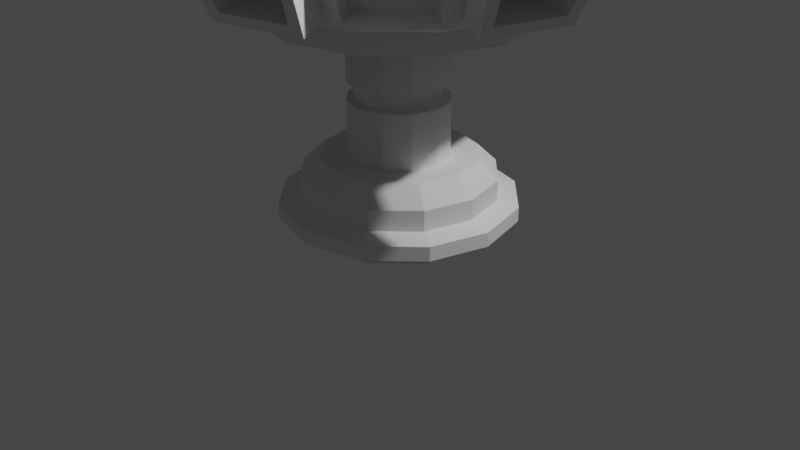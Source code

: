 # Source: hologrammessagedisplay.blend  (saved by Blender 2.92.15; exported with 4.5.12 LTS)
import bpy
from mathutils import Matrix  # noqa: F401  (used for matrix-valued properties, if any)

bpy.ops.wm.read_factory_settings(use_empty=True)
scene = bpy.context.scene
scene.name = 'Scene'

# ---- collections
col_collection = bpy.data.collections.new('Collection'); scene.collection.children.link(col_collection)

# ---- world
world_world = bpy.data.worlds.new('World'); scene.world = world_world
world_world.use_nodes = True; world_world.node_tree.nodes.clear()
_N = world_world.node_tree.nodes; _L = world_world.node_tree.links
n0 = _N.new('ShaderNodeOutputWorld'); n0.name = 'World Output'; n0.location = (300, 300)
n1 = _N.new('ShaderNodeBackground'); n1.name = 'Background'; n1.location = (10, 300)
n1.inputs[0].default_value = (0.05088, 0.05088, 0.05088, 1.0)
_L.new(n1.outputs[0], n0.inputs[0])
n0.is_active_output = True
world_world.color = (0.05088, 0.05088, 0.05088)
world_world.use_sun_shadow = False
world_world.sun_shadow_jitter_overblur = 0.0

# ---- cameras
cam_camera = bpy.data.cameras.new('Camera')
cam_camera.clip_end = 100.0
cam_camera.ortho_scale = 7.314

# ---- lights
light_light = bpy.data.lights.new('Light', 'POINT')
light_light.transmission_factor = 0.0
light_light.energy = 1000.0
light_light.shadow_soft_size = 0.1
light_light.shadow_maximum_resolution = 0.006
light_light.use_absolute_resolution = True

# ---- meshes
me_cylinder = bpy.data.meshes.new('Cylinder')
me_cylinder.from_pydata([(0.0, 1.0, 0.4782), (6.68e-08, 0.5188, 1.57), (0.5, 0.866, 0.4782), (0.2594, 0.4493, 1.57), (0.866, 0.5, 0.4782), (0.4493, 0.2594, 1.57), (1.0, -4.371e-08, 0.4782), (0.5188, -1.402e-08, 1.57), (0.866, -0.5, 0.4782), (0.4493, -0.2594, 1.57), (0.5, -0.866, 0.4782), (0.2594, -0.4493, 1.57), (1.51e-07, -1.0, 0.4782), (9.161e-08, -0.5188, 1.57), (-0.5, -0.866, 0.4782), (-0.2594, -0.4493, 1.57), (-0.866, -0.5, 0.4782), (-0.4493, -0.2594, 1.57), (-1.0, -4.649e-07, 0.4782), (-0.5188, -2.348e-07, 1.57), (-0.866, 0.5, 0.4782), (-0.4493, 0.2594, 1.57), (-0.5, 0.866, 0.4782), (-0.2594, 0.4493, 1.57), (0.2594, 0.4493, 1.747), (6.68e-08, 0.5188, 1.747), (0.4493, 0.2594, 1.747), (0.5188, -1.402e-08, 1.747), (0.4493, -0.2594, 1.747), (0.2594, -0.4493, 1.747), (9.161e-08, -0.5188, 1.747), (-0.2594, -0.4493, 1.747), (-0.4493, -0.2594, 1.747), (-0.5188, -2.348e-07, 1.747), (-0.4493, 0.2594, 1.747), (-0.2594, 0.4493, 1.747), (0.1507, 0.2611, 2.367), (3.043e-08, 0.3015, 2.367), (0.2611, 0.1507, 2.367), (0.3015, -4.768e-08, 2.367), (0.2611, -0.1507, 2.367), (0.1507, -0.2611, 2.367), (4.485e-08, -0.3015, 2.367), (-0.1507, -0.2611, 2.367), (-0.2611, -0.1507, 2.367), (-0.3015, -1.76e-07, 2.367), (-0.2611, 0.1507, 2.367), (-0.1507, 0.2611, 2.367), (0.6854, 1.187, 3.543), (5.549e-08, 1.371, 3.543), (1.187, 0.6854, 3.543), (1.371, 9.652e-08, 3.543), (1.187, -0.6854, 3.543), (0.6854, -1.187, 3.543), (1.21e-07, -1.371, 3.543), (-0.6854, -1.187, 3.543), (-1.187, -0.6854, 3.543), (-1.371, -4.868e-07, 3.543), (-1.187, 0.6854, 3.543), (-0.6854, 1.187, 3.543), (0.6407, 1.11, 3.714), (3.316e-08, 1.281, 3.714), (1.11, 0.6407, 3.714), (1.281, 8.246e-08, 3.714), (1.11, -0.6407, 3.714), (0.6407, -1.11, 3.714), (9.444e-08, -1.281, 3.714), (-0.6407, -1.11, 3.714), (-1.11, -0.6407, 3.714), (-1.281, -4.629e-07, 3.714), (-1.11, 0.6407, 3.714), (-0.6407, 1.11, 3.714), (0.5401, 0.9354, 3.601), (3.378e-08, 1.08, 3.601), (0.9354, 0.5401, 3.601), (1.08, 5.702e-08, 3.601), (0.9354, -0.5401, 3.601), (0.5401, -0.9354, 3.601), (8.543e-08, -1.08, 3.601), (-0.5401, -0.9354, 3.601), (-0.9354, -0.5401, 3.601), (-1.08, -4.026e-07, 3.601), (-0.9354, 0.5401, 3.601), (-0.5401, 0.9354, 3.601), (0.5401, 0.9354, 3.25), (3.378e-08, 1.08, 3.25), (0.9354, 0.5401, 3.25), (1.08, 5.702e-08, 3.25), (0.9354, -0.5401, 3.25), (0.5401, -0.9354, 3.25), (8.543e-08, -1.08, 3.25), (-0.5401, -0.9354, 3.25), (-0.9354, -0.5401, 3.25), (-1.08, -4.026e-07, 3.25), (-0.9354, 0.5401, 3.25), (-0.5401, 0.9354, 3.25), (0.9693, 0.5596, 2.856), (0.5596, 0.9693, 2.856), (0.9693, -0.5596, 2.856), (1.119, 5.875e-08, 2.856), (4.2e-08, -1.119, 2.856), (0.5596, -0.9693, 2.856), (-0.9693, -0.5596, 2.856), (-0.5596, -0.9693, 2.856), (-0.9693, 0.5596, 2.856), (-1.119, -4.175e-07, 2.856), (-1.152e-08, 1.119, 2.856), (-0.5596, 0.9693, 2.856), (1.187, 0.6854, 3.339), (0.6854, 1.187, 3.339), (1.187, -0.6854, 3.339), (1.371, 9.652e-08, 3.339), (1.124e-07, -1.371, 3.339), (0.6854, -1.187, 3.339), (-1.187, -0.6854, 3.339), (-0.6854, -1.187, 3.339), (-1.187, 0.6854, 3.339), (-1.371, -4.868e-07, 3.339), (4.685e-08, 1.371, 3.339), (-0.6854, 1.187, 3.339), (0.4027, 0.6975, 1.0), (0.5, 0.866, 0.6011), (0.0, 1.0, 0.6011), (2.702e-08, 0.8054, 1.0), (0.6975, 0.4027, 1.0), (0.866, 0.5, 0.6011), (0.8054, -3.17e-08, 1.0), (1.0, -4.371e-08, 0.6011), (0.6975, -0.4027, 1.0), (0.866, -0.5, 0.6011), (0.4027, -0.6975, 1.0), (0.5, -0.866, 0.6011), (1.27e-07, -0.8054, 1.0), (1.51e-07, -1.0, 0.6011), (-0.4027, -0.6975, 1.0), (-0.5, -0.866, 0.6011), (-0.6975, -0.4027, 1.0), (-0.866, -0.5, 0.6011), (-0.8054, -3.718e-07, 1.0), (-1.0, -4.649e-07, 0.6011), (-0.6975, 0.4027, 1.0), (-0.866, 0.5, 0.6011), (-0.4027, 0.6975, 1.0), (-0.5, 0.866, 0.6011), (0.0, 1.0, 0.2673), (0.5, 0.866, 0.2673), (0.866, 0.5, 0.2673), (1.0, -4.371e-08, 0.2673), (0.866, -0.5, 0.2673), (0.5, -0.866, 0.2673), (1.51e-07, -1.0, 0.2673), (-0.5, -0.866, 0.2673), (-0.866, -0.5, 0.2673), (-1.0, -4.649e-07, 0.2673), (-0.866, 0.5, 0.2673), (-0.5, 0.866, 0.2673), (0.5, 0.866, 0.812), (0.0, 1.0, 0.812), (0.866, 0.5, 0.812), (1.0, -4.371e-08, 0.812), (0.866, -0.5, 0.812), (0.5, -0.866, 0.812), (1.51e-07, -1.0, 0.812), (-0.5, -0.866, 0.812), (-0.866, -0.5, 0.812), (-1.0, -4.649e-07, 0.812), (-0.866, 0.5, 0.812), (-0.5, 0.866, 0.812), (6.394e-09, 1.215, 0.4015), (6.394e-09, 1.215, 0.5507), (0.6073, 1.052, 0.5507), (0.6073, 1.052, 0.4015), (1.052, 0.6073, 0.5507), (1.052, 0.6073, 0.4015), (-0.6073, 1.052, 0.4015), (-0.6073, 1.052, 0.5507), (1.215, -2.085e-08, 0.5507), (1.215, -2.085e-08, 0.4015), (1.052, -0.6073, 0.5507), (1.052, -0.6073, 0.4015), (0.6073, -1.052, 0.5507), (0.6073, -1.052, 0.4015), (1.898e-07, -1.215, 0.5507), (1.898e-07, -1.215, 0.4015), (-0.6073, -1.052, 0.5507), (-0.6073, -1.052, 0.4015), (-1.052, -0.6073, 0.5507), (-1.052, -0.6073, 0.4015), (-1.215, -5.324e-07, 0.5507), (-1.215, -5.324e-07, 0.4015), (-1.052, 0.6073, 0.5507), (-1.052, 0.6073, 0.4015), (0.2594, 0.4493, 1.0), (6.68e-08, 0.5188, 1.0), (0.4493, 0.2594, 1.0), (0.5188, -1.402e-08, 1.0), (0.4493, -0.2594, 1.0), (0.2594, -0.4493, 1.0), (9.161e-08, -0.5188, 1.0), (-0.2594, -0.4493, 1.0), (-0.4493, -0.2594, 1.0), (-0.5188, -2.348e-07, 1.0), (-0.4493, 0.2594, 1.0), (-0.2594, 0.4493, 1.0), (0.2594, 0.4493, 2.317), (6.68e-08, 0.5188, 2.317), (0.4493, 0.2594, 2.317), (0.5188, -1.402e-08, 2.317), (0.4493, -0.2594, 2.317), (0.2594, -0.4493, 2.317), (9.161e-08, -0.5188, 2.317), (-0.2594, -0.4493, 2.317), (-0.4493, -0.2594, 2.317), (-0.5188, -2.348e-07, 2.317), (-0.4493, 0.2594, 2.317), (-0.2594, 0.4493, 2.317), (5.521e-08, 0.4452, 1.582), (5.521e-08, 0.4452, 1.734), (0.2226, 0.3855, 1.734), (0.2226, 0.3855, 1.582), (-0.2226, -0.3855, 1.582), (-0.2226, -0.3855, 1.734), (-0.3855, -0.2226, 1.734), (-0.3855, -0.2226, 1.582), (0.3855, -0.2226, 1.582), (0.3855, -0.2226, 1.734), (0.2226, -0.3855, 1.734), (0.2226, -0.3855, 1.582), (-0.2226, 0.3855, 1.582), (-0.2226, 0.3855, 1.734), (0.3855, 0.2226, 1.734), (0.3855, 0.2226, 1.582), (-0.4452, -2.149e-07, 1.734), (-0.4452, -2.149e-07, 1.582), (7.649e-08, -0.4452, 1.734), (7.649e-08, -0.4452, 1.582), (0.4452, -2.543e-08, 1.734), (0.4452, -2.543e-08, 1.582), (-0.3855, 0.2226, 1.734), (-0.3855, 0.2226, 1.582)], [], [(143, 122, 169, 175), (192, 194, 124, 120), (194, 195, 126, 124), (195, 196, 128, 126), (196, 197, 130, 128), (197, 198, 132, 130), (198, 199, 134, 132), (199, 200, 136, 134), (200, 201, 138, 136), (201, 202, 140, 138), (35, 25, 217, 229), (202, 203, 142, 140), (203, 193, 123, 142), (144, 145, 146, 147, 148, 149, 150, 151, 152, 153, 154, 155), (18, 16, 187, 189), (127, 129, 178, 176), (2, 0, 168, 171), (141, 143, 175, 190), (16, 14, 185, 187), (125, 127, 176, 172), (139, 141, 190, 188), (14, 12, 183, 185), (121, 125, 172, 170), (137, 139, 188, 186), (12, 10, 181, 183), (215, 214, 46, 47), (19, 17, 223, 233), (27, 28, 225, 236), (3, 1, 216, 219), (34, 35, 229, 238), (17, 15, 220, 223), (26, 27, 236, 230), (33, 34, 238, 232), (15, 13, 235, 220), (24, 26, 230, 218), (32, 33, 232, 222), (13, 11, 227, 235), (40, 39, 99, 98), (204, 205, 37, 36), (212, 211, 43, 44), (209, 208, 40, 41), (205, 215, 47, 37), (206, 204, 36, 38), (213, 212, 44, 45), (210, 209, 41, 42), (207, 206, 38, 39), (214, 213, 45, 46), (211, 210, 42, 43), (208, 207, 39, 40), (47, 46, 104, 107), (36, 37, 106, 97), (44, 43, 103, 102), (41, 40, 98, 101), (37, 47, 107, 106), (38, 36, 97, 96), (45, 44, 102, 105), (42, 41, 101, 100), (39, 38, 96, 99), (46, 45, 105, 104), (43, 42, 100, 103), (115, 112, 54, 55), (55, 54, 66, 67), (110, 111, 51, 52), (119, 116, 58, 59), (109, 118, 49, 48), (114, 115, 55, 56), (113, 110, 52, 53), (118, 119, 59, 49), (108, 109, 48, 50), (117, 114, 56, 57), (112, 113, 53, 54), (111, 108, 50, 51), (116, 117, 57, 58), (70, 69, 81, 82), (52, 51, 63, 64), (59, 58, 70, 71), (48, 49, 61, 60), (56, 55, 67, 68), (53, 52, 64, 65), (49, 59, 71, 61), (50, 48, 60, 62), (57, 56, 68, 69), (54, 53, 65, 66), (51, 50, 62, 63), (58, 57, 69, 70), (75, 74, 86, 87), (67, 66, 78, 79), (64, 63, 75, 76), (71, 70, 82, 83), (60, 61, 73, 72), (68, 67, 79, 80), (65, 64, 76, 77), (61, 71, 83, 73), (62, 60, 72, 74), (69, 68, 80, 81), (66, 65, 77, 78), (63, 62, 74, 75), (82, 81, 93, 94), (79, 78, 90, 91), (76, 75, 87, 88), (83, 82, 94, 95), (72, 73, 85, 84), (80, 79, 91, 92), (77, 76, 88, 89), (73, 83, 95, 85), (74, 72, 84, 86), (81, 80, 92, 93), (78, 77, 89, 90), (118, 109, 97, 106), (119, 118, 106, 107), (116, 119, 107, 104), (117, 116, 104, 105), (114, 117, 105, 102), (115, 114, 102, 103), (112, 115, 103, 100), (113, 112, 100, 101), (110, 113, 101, 98), (111, 110, 98, 99), (108, 111, 99, 96), (109, 108, 96, 97), (156, 157, 123, 120), (158, 156, 120, 124), (159, 158, 124, 126), (160, 159, 126, 128), (161, 160, 128, 130), (162, 161, 130, 132), (163, 162, 132, 134), (164, 163, 134, 136), (165, 164, 136, 138), (166, 165, 138, 140), (167, 166, 140, 142), (157, 167, 142, 123), (193, 192, 120, 123), (0, 2, 145, 144), (2, 4, 146, 145), (4, 6, 147, 146), (6, 8, 148, 147), (8, 10, 149, 148), (10, 12, 150, 149), (12, 14, 151, 150), (14, 16, 152, 151), (16, 18, 153, 152), (18, 20, 154, 153), (20, 22, 155, 154), (22, 0, 144, 155), (121, 122, 157, 156), (125, 121, 156, 158), (127, 125, 158, 159), (129, 127, 159, 160), (131, 129, 160, 161), (133, 131, 161, 162), (135, 133, 162, 163), (137, 135, 163, 164), (139, 137, 164, 165), (141, 139, 165, 166), (143, 141, 166, 167), (122, 143, 167, 157), (171, 170, 172, 173), (168, 169, 170, 171), (174, 175, 169, 168), (177, 176, 178, 179), (179, 178, 180, 181), (181, 180, 182, 183), (183, 182, 184, 185), (185, 184, 186, 187), (187, 186, 188, 189), (189, 188, 190, 191), (191, 190, 175, 174), (173, 172, 176, 177), (4, 2, 171, 173), (129, 131, 180, 178), (20, 18, 189, 191), (6, 4, 173, 177), (131, 133, 182, 180), (22, 20, 191, 174), (8, 6, 177, 179), (133, 135, 184, 182), (0, 22, 174, 168), (10, 8, 179, 181), (135, 137, 186, 184), (122, 121, 170, 169), (1, 3, 192, 193), (3, 5, 194, 192), (5, 7, 195, 194), (7, 9, 196, 195), (9, 11, 197, 196), (11, 13, 198, 197), (13, 15, 199, 198), (15, 17, 200, 199), (17, 19, 201, 200), (19, 21, 202, 201), (21, 23, 203, 202), (23, 1, 193, 203), (24, 25, 205, 204), (26, 24, 204, 206), (27, 26, 206, 207), (28, 27, 207, 208), (29, 28, 208, 209), (30, 29, 209, 210), (31, 30, 210, 211), (32, 31, 211, 212), (33, 32, 212, 213), (34, 33, 213, 214), (35, 34, 214, 215), (25, 35, 215, 205), (219, 216, 217, 218), (223, 220, 221, 222), (227, 224, 225, 226), (216, 228, 229, 217), (231, 219, 218, 230), (233, 223, 222, 232), (235, 227, 226, 234), (237, 231, 230, 236), (239, 233, 232, 238), (220, 235, 234, 221), (224, 237, 236, 225), (228, 239, 238, 229), (5, 3, 219, 231), (28, 29, 226, 225), (21, 19, 233, 239), (7, 5, 231, 237), (29, 30, 234, 226), (23, 21, 239, 228), (9, 7, 237, 224), (30, 31, 221, 234), (1, 23, 228, 216), (11, 9, 224, 227), (31, 32, 222, 221), (25, 24, 218, 217)])
_uv = me_cylinder.uv_layers.new(name='UVMap')
_uv.uv.foreach_set('vector', [0.08333, 0.7776, 7.451e-08, 0.7776, 7.451e-08, 0.7776, 0.08333, 0.7776, 0.3123, 0.3578, 0.3578, 0.3123, 0.4174, 0.3466, 0.3466, 0.4174, 0.3578, 0.3123, 0.3745, 0.25, 0.4433, 0.25, 0.4174, 0.3466, 0.3745, 0.25, 0.3578, 0.1877, 0.4174, 0.1534, 0.4433, 0.25, 0.3578, 0.1877, 0.3123, 0.1422, 0.3466, 0.08261, 0.4174, 0.1534, 0.3123, 0.1422, 0.25, 0.1255, 0.25, 0.05671, 0.3466, 0.08261, 0.25, 0.1255, 0.1877, 0.1422, 0.1534, 0.08261, 0.25, 0.05671, 0.1877, 0.1422, 0.1422, 0.1877, 0.08261, 0.1534, 0.1534, 0.08261, 0.1422, 0.1877, 0.1255, 0.25, 0.05671, 0.25, 0.08261, 0.1534, 0.1255, 0.25, 0.1422, 0.3123, 0.08261, 0.3466, 0.05671, 0.25, 0.1877, 0.3578, 0.25, 0.3745, 0.25, 0.3745, 0.1877, 0.3578, 0.1422, 0.3123, 0.1877, 0.3578, 0.1534, 0.4174, 0.08261, 0.3466, 0.1877, 0.3578, 0.25, 0.3745, 0.25, 0.4433, 0.1534, 0.4174, 0.75, 0.49, 0.87, 0.4578, 0.9578, 0.37, 0.99, 0.25, 0.9578, 0.13, 0.87, 0.04215, 0.75, 0.01, 0.63, 0.04215, 0.5422, 0.13, 0.51, 0.25, 0.5422, 0.37, 0.63, 0.4578, 0.25, 0.6754, 0.3333, 0.6754, 0.3333, 0.6754, 0.25, 0.6754, 0.75, 0.7776, 0.6667, 0.7776, 0.6667, 0.7776, 0.75, 0.7776, 0.9167, 0.6754, 1.0, 0.6754, 1.0, 0.6754, 0.9167, 0.6754, 0.1667, 0.7776, 0.08333, 0.7776, 0.08333, 0.7776, 0.1667, 0.7776, 0.3333, 0.6754, 0.4167, 0.6754, 0.4167, 0.6754, 0.3333, 0.6754, 0.8333, 0.7776, 0.75, 0.7776, 0.75, 0.7776, 0.8333, 0.7776, 0.25, 0.7776, 0.1667, 0.7776, 0.1667, 0.7776, 0.25, 0.7776, 0.4167, 0.6754, 0.5, 0.6754, 0.5, 0.6754, 0.4167, 0.6754, 0.9167, 0.7776, 0.8333, 0.7776, 0.8333, 0.7776, 0.9167, 0.7776, 0.3333, 0.7776, 0.25, 0.7776, 0.25, 0.7776, 0.3333, 0.7776, 0.5, 0.6754, 0.5833, 0.6754, 0.5833, 0.6754, 0.5, 0.6754, 0.1877, 0.3578, 0.1422, 0.3123, 0.1422, 0.3123, 0.1877, 0.3578, 0.1255, 0.25, 0.1422, 0.1877, 0.1422, 0.1877, 0.1255, 0.25, 0.3745, 0.25, 0.3578, 0.1877, 0.3578, 0.1877, 0.3745, 0.25, 0.3123, 0.3578, 0.25, 0.3745, 0.25, 0.3745, 0.3123, 0.3578, 0.1422, 0.3123, 0.1877, 0.3578, 0.1877, 0.3578, 0.1422, 0.3123, 0.1422, 0.1877, 0.1877, 0.1422, 0.1877, 0.1422, 0.1422, 0.1877, 0.3578, 0.3123, 0.3745, 0.25, 0.3745, 0.25, 0.3578, 0.3123, 0.1255, 0.25, 0.1422, 0.3123, 0.1422, 0.3123, 0.1255, 0.25, 0.1877, 0.1422, 0.25, 0.1255, 0.25, 0.1255, 0.1877, 0.1422, 0.3123, 0.3578, 0.3578, 0.3123, 0.3578, 0.3123, 0.3123, 0.3578, 0.1422, 0.1877, 0.1255, 0.25, 0.1255, 0.25, 0.1422, 0.1877, 0.25, 0.1255, 0.3123, 0.1422, 0.3123, 0.1422, 0.25, 0.1255, 0.3578, 0.1877, 0.3745, 0.25, 0.3745, 0.25, 0.3578, 0.1877, 0.3123, 0.3578, 0.25, 0.3745, 0.25, 0.3745, 0.3123, 0.3578, 0.1422, 0.1877, 0.1877, 0.1422, 0.1877, 0.1422, 0.1422, 0.1877, 0.3123, 0.1422, 0.3578, 0.1877, 0.3578, 0.1877, 0.3123, 0.1422, 0.25, 0.3745, 0.1877, 0.3578, 0.1877, 0.3578, 0.25, 0.3745, 0.3578, 0.3123, 0.3123, 0.3578, 0.3123, 0.3578, 0.3578, 0.3123, 0.1255, 0.25, 0.1422, 0.1877, 0.1422, 0.1877, 0.1255, 0.25, 0.25, 0.1255, 0.3123, 0.1422, 0.3123, 0.1422, 0.25, 0.1255, 0.3745, 0.25, 0.3578, 0.3123, 0.3578, 0.3123, 0.3745, 0.25, 0.1422, 0.3123, 0.1255, 0.25, 0.1255, 0.25, 0.1422, 0.3123, 0.1877, 0.1422, 0.25, 0.1255, 0.25, 0.1255, 0.1877, 0.1422, 0.3578, 0.1877, 0.3745, 0.25, 0.3745, 0.25, 0.3578, 0.1877, 0.1877, 0.3578, 0.1422, 0.3123, 0.1422, 0.3123, 0.1877, 0.3578, 0.3123, 0.3578, 0.25, 0.3745, 0.25, 0.3745, 0.3123, 0.3578, 0.1422, 0.1877, 0.1877, 0.1422, 0.1877, 0.1422, 0.1422, 0.1877, 0.3123, 0.1422, 0.3578, 0.1877, 0.3578, 0.1877, 0.3123, 0.1422, 0.25, 0.3745, 0.1877, 0.3578, 0.1877, 0.3578, 0.25, 0.3745, 0.3578, 0.3123, 0.3123, 0.3578, 0.3123, 0.3578, 0.3578, 0.3123, 0.1255, 0.25, 0.1422, 0.1877, 0.1422, 0.1877, 0.1255, 0.25, 0.25, 0.1255, 0.3123, 0.1422, 0.3123, 0.1422, 0.25, 0.1255, 0.3745, 0.25, 0.3578, 0.3123, 0.3578, 0.3123, 0.3745, 0.25, 0.1422, 0.3123, 0.1255, 0.25, 0.1255, 0.25, 0.1422, 0.3123, 0.1877, 0.1422, 0.25, 0.1255, 0.25, 0.1255, 0.1877, 0.1422, 0.1877, 0.1422, 0.25, 0.1255, 0.25, 0.1255, 0.1877, 0.1422, 0.1877, 0.1422, 0.25, 0.1255, 0.25, 0.1255, 0.1877, 0.1422, 0.3578, 0.1877, 0.3745, 0.25, 0.3745, 0.25, 0.3578, 0.1877, 0.1877, 0.3578, 0.1422, 0.3123, 0.1422, 0.3123, 0.1877, 0.3578, 0.3123, 0.3578, 0.25, 0.3745, 0.25, 0.3745, 0.3123, 0.3578, 0.1422, 0.1877, 0.1877, 0.1422, 0.1877, 0.1422, 0.1422, 0.1877, 0.3123, 0.1422, 0.3578, 0.1877, 0.3578, 0.1877, 0.3123, 0.1422, 0.25, 0.3745, 0.1877, 0.3578, 0.1877, 0.3578, 0.25, 0.3745, 0.3578, 0.3123, 0.3123, 0.3578, 0.3123, 0.3578, 0.3578, 0.3123, 0.1255, 0.25, 0.1422, 0.1877, 0.1422, 0.1877, 0.1255, 0.25, 0.25, 0.1255, 0.3123, 0.1422, 0.3123, 0.1422, 0.25, 0.1255, 0.3745, 0.25, 0.3578, 0.3123, 0.3578, 0.3123, 0.3745, 0.25, 0.1422, 0.3123, 0.1255, 0.25, 0.1255, 0.25, 0.1422, 0.3123, 0.1422, 0.3123, 0.1255, 0.25, 0.1255, 0.25, 0.1422, 0.3123, 0.3578, 0.1877, 0.3745, 0.25, 0.3745, 0.25, 0.3578, 0.1877, 0.1877, 0.3578, 0.1422, 0.3123, 0.1422, 0.3123, 0.1877, 0.3578, 0.3123, 0.3578, 0.25, 0.3745, 0.25, 0.3745, 0.3123, 0.3578, 0.1422, 0.1877, 0.1877, 0.1422, 0.1877, 0.1422, 0.1422, 0.1877, 0.3123, 0.1422, 0.3578, 0.1877, 0.3578, 0.1877, 0.3123, 0.1422, 0.25, 0.3745, 0.1877, 0.3578, 0.1877, 0.3578, 0.25, 0.3745, 0.3578, 0.3123, 0.3123, 0.3578, 0.3123, 0.3578, 0.3578, 0.3123, 0.1255, 0.25, 0.1422, 0.1877, 0.1422, 0.1877, 0.1255, 0.25, 0.25, 0.1255, 0.3123, 0.1422, 0.3123, 0.1422, 0.25, 0.1255, 0.3745, 0.25, 0.3578, 0.3123, 0.3578, 0.3123, 0.3745, 0.25, 0.1422, 0.3123, 0.1255, 0.25, 0.1255, 0.25, 0.1422, 0.3123, 0.3745, 0.25, 0.3578, 0.3123, 0.3578, 0.3123, 0.3745, 0.25, 0.1877, 0.1422, 0.25, 0.1255, 0.25, 0.1255, 0.1877, 0.1422, 0.3578, 0.1877, 0.3745, 0.25, 0.3745, 0.25, 0.3578, 0.1877, 0.1877, 0.3578, 0.1422, 0.3123, 0.1422, 0.3123, 0.1877, 0.3578, 0.3123, 0.3578, 0.25, 0.3745, 0.25, 0.3745, 0.3123, 0.3578, 0.1422, 0.1877, 0.1877, 0.1422, 0.1877, 0.1422, 0.1422, 0.1877, 0.3123, 0.1422, 0.3578, 0.1877, 0.3578, 0.1877, 0.3123, 0.1422, 0.25, 0.3745, 0.1877, 0.3578, 0.1877, 0.3578, 0.25, 0.3745, 0.3578, 0.3123, 0.3123, 0.3578, 0.3123, 0.3578, 0.3578, 0.3123, 0.1255, 0.25, 0.1422, 0.1877, 0.1422, 0.1877, 0.1255, 0.25, 0.25, 0.1255, 0.3123, 0.1422, 0.3123, 0.1422, 0.25, 0.1255, 0.3745, 0.25, 0.3578, 0.3123, 0.3578, 0.3123, 0.3745, 0.25, 0.1422, 0.3123, 0.1255, 0.25, 0.1255, 0.25, 0.1422, 0.3123, 0.1877, 0.1422, 0.25, 0.1255, 0.25, 0.1255, 0.1877, 0.1422, 0.3578, 0.1877, 0.3745, 0.25, 0.3745, 0.25, 0.3578, 0.1877, 0.1877, 0.3578, 0.1422, 0.3123, 0.1422, 0.3123, 0.1877, 0.3578, 0.3123, 0.3578, 0.25, 0.3745, 0.25, 0.3745, 0.3123, 0.3578, 0.1422, 0.1877, 0.1877, 0.1422, 0.1877, 0.1422, 0.1422, 0.1877, 0.3123, 0.1422, 0.3578, 0.1877, 0.3578, 0.1877, 0.3123, 0.1422, 0.25, 0.3745, 0.1877, 0.3578, 0.1877, 0.3578, 0.25, 0.3745, 0.3578, 0.3123, 0.3123, 0.3578, 0.3123, 0.3578, 0.3578, 0.3123, 0.1255, 0.25, 0.1422, 0.1877, 0.1422, 0.1877, 0.1255, 0.25, 0.25, 0.1255, 0.3123, 0.1422, 0.3123, 0.1422, 0.25, 0.1255, 0.25, 0.3745, 0.3123, 0.3578, 0.3123, 0.3578, 0.25, 0.3745, 0.1877, 0.3578, 0.25, 0.3745, 0.25, 0.3745, 0.1877, 0.3578, 0.1422, 0.3123, 0.1877, 0.3578, 0.1877, 0.3578, 0.1422, 0.3123, 0.1255, 0.25, 0.1422, 0.3123, 0.1422, 0.3123, 0.1255, 0.25, 0.1422, 0.1877, 0.1255, 0.25, 0.1255, 0.25, 0.1422, 0.1877, 0.1877, 0.1422, 0.1422, 0.1877, 0.1422, 0.1877, 0.1877, 0.1422, 0.25, 0.1255, 0.1877, 0.1422, 0.1877, 0.1422, 0.25, 0.1255, 0.3123, 0.1422, 0.25, 0.1255, 0.25, 0.1255, 0.3123, 0.1422, 0.3578, 0.1877, 0.3123, 0.1422, 0.3123, 0.1422, 0.3578, 0.1877, 0.3745, 0.25, 0.3578, 0.1877, 0.3578, 0.1877, 0.3745, 0.25, 0.3578, 0.3123, 0.3745, 0.25, 0.3745, 0.25, 0.3578, 0.3123, 0.3123, 0.3578, 0.3578, 0.3123, 0.3578, 0.3123, 0.3123, 0.3578, 0.9167, 0.953, 1.0, 0.953, 0.9919, 1.0, 0.9248, 1.0, 0.8333, 0.953, 0.9167, 0.953, 0.9086, 1.0, 0.8414, 1.0, 0.75, 0.953, 0.8333, 0.953, 0.8252, 1.0, 0.7581, 1.0, 0.6667, 0.953, 0.75, 0.953, 0.7419, 1.0, 0.6748, 1.0, 0.5833, 0.953, 0.6667, 0.953, 0.6586, 1.0, 0.5914, 1.0, 0.5, 0.953, 0.5833, 0.953, 0.5752, 1.0, 0.5081, 1.0, 0.4167, 0.953, 0.5, 0.953, 0.4919, 1.0, 0.4248, 1.0, 0.3333, 0.953, 0.4167, 0.953, 0.4086, 1.0, 0.3414, 1.0, 0.25, 0.953, 0.3333, 0.953, 0.3252, 1.0, 0.2581, 1.0, 0.1667, 0.953, 0.25, 0.953, 0.2419, 1.0, 0.1748, 1.0, 0.08333, 0.953, 0.1667, 0.953, 0.1586, 1.0, 0.09144, 1.0, 7.451e-08, 0.953, 0.08333, 0.953, 0.07522, 1.0, 0.00811, 1.0, 0.25, 0.3745, 0.3123, 0.3578, 0.3466, 0.4174, 0.25, 0.4433, 1.0, 0.6754, 0.9167, 0.6754, 0.9167, 0.5, 1.0, 0.5, 0.9167, 0.6754, 0.8333, 0.6754, 0.8333, 0.5, 0.9167, 0.5, 0.8333, 0.6754, 0.75, 0.6754, 0.75, 0.5, 0.8333, 0.5, 0.75, 0.6754, 0.6667, 0.6754, 0.6667, 0.5, 0.75, 0.5, 0.6667, 0.6754, 0.5833, 0.6754, 0.5833, 0.5, 0.6667, 0.5, 0.5833, 0.6754, 0.5, 0.6754, 0.5, 0.5, 0.5833, 0.5, 0.5, 0.6754, 0.4167, 0.6754, 0.4167, 0.5, 0.5, 0.5, 0.4167, 0.6754, 0.3333, 0.6754, 0.3333, 0.5, 0.4167, 0.5, 0.3333, 0.6754, 0.25, 0.6754, 0.25, 0.5, 0.3333, 0.5, 0.25, 0.6754, 0.1667, 0.6754, 0.1667, 0.5, 0.25, 0.5, 0.1667, 0.6754, 0.08333, 0.6754, 0.08333, 0.5, 0.1667, 0.5, 0.08333, 0.6754, 7.451e-08, 0.6754, 7.451e-08, 0.5, 0.08333, 0.5, 0.9167, 0.7776, 1.0, 0.7776, 1.0, 0.953, 0.9167, 0.953, 0.8333, 0.7776, 0.9167, 0.7776, 0.9167, 0.953, 0.8333, 0.953, 0.75, 0.7776, 0.8333, 0.7776, 0.8333, 0.953, 0.75, 0.953, 0.6667, 0.7776, 0.75, 0.7776, 0.75, 0.953, 0.6667, 0.953, 0.5833, 0.7776, 0.6667, 0.7776, 0.6667, 0.953, 0.5833, 0.953, 0.5, 0.7776, 0.5833, 0.7776, 0.5833, 0.953, 0.5, 0.953, 0.4167, 0.7776, 0.5, 0.7776, 0.5, 0.953, 0.4167, 0.953, 0.3333, 0.7776, 0.4167, 0.7776, 0.4167, 0.953, 0.3333, 0.953, 0.25, 0.7776, 0.3333, 0.7776, 0.3333, 0.953, 0.25, 0.953, 0.1667, 0.7776, 0.25, 0.7776, 0.25, 0.953, 0.1667, 0.953, 0.08333, 0.7776, 0.1667, 0.7776, 0.1667, 0.953, 0.08333, 0.953, 7.451e-08, 0.7776, 0.08333, 0.7776, 0.08333, 0.953, 7.451e-08, 0.953, 0.9167, 0.6754, 0.9167, 0.7776, 0.8333, 0.7776, 0.8333, 0.6754, 1.0, 0.6754, 1.0, 0.7776, 0.9167, 0.7776, 0.9167, 0.6754, 0.08333, 0.6754, 0.08333, 0.7776, 7.451e-08, 0.7776, 7.451e-08, 0.6754, 0.75, 0.6754, 0.75, 0.7776, 0.6667, 0.7776, 0.6667, 0.6754, 0.6667, 0.6754, 0.6667, 0.7776, 0.5833, 0.7776, 0.5833, 0.6754, 0.5833, 0.6754, 0.5833, 0.7776, 0.5, 0.7776, 0.5, 0.6754, 0.5, 0.6754, 0.5, 0.7776, 0.4167, 0.7776, 0.4167, 0.6754, 0.4167, 0.6754, 0.4167, 0.7776, 0.3333, 0.7776, 0.3333, 0.6754, 0.3333, 0.6754, 0.3333, 0.7776, 0.25, 0.7776, 0.25, 0.6754, 0.25, 0.6754, 0.25, 0.7776, 0.1667, 0.7776, 0.1667, 0.6754, 0.1667, 0.6754, 0.1667, 0.7776, 0.08333, 0.7776, 0.08333, 0.6754, 0.8333, 0.6754, 0.8333, 0.7776, 0.75, 0.7776, 0.75, 0.6754, 0.8333, 0.6754, 0.9167, 0.6754, 0.9167, 0.6754, 0.8333, 0.6754, 0.6667, 0.7776, 0.5833, 0.7776, 0.5833, 0.7776, 0.6667, 0.7776, 0.1667, 0.6754, 0.25, 0.6754, 0.25, 0.6754, 0.1667, 0.6754, 0.75, 0.6754, 0.8333, 0.6754, 0.8333, 0.6754, 0.75, 0.6754, 0.5833, 0.7776, 0.5, 0.7776, 0.5, 0.7776, 0.5833, 0.7776, 0.08333, 0.6754, 0.1667, 0.6754, 0.1667, 0.6754, 0.08333, 0.6754, 0.6667, 0.6754, 0.75, 0.6754, 0.75, 0.6754, 0.6667, 0.6754, 0.5, 0.7776, 0.4167, 0.7776, 0.4167, 0.7776, 0.5, 0.7776, 7.451e-08, 0.6754, 0.08333, 0.6754, 0.08333, 0.6754, 7.451e-08, 0.6754, 0.5833, 0.6754, 0.6667, 0.6754, 0.6667, 0.6754, 0.5833, 0.6754, 0.4167, 0.7776, 0.3333, 0.7776, 0.3333, 0.7776, 0.4167, 0.7776, 1.0, 0.7776, 0.9167, 0.7776, 0.9167, 0.7776, 1.0, 0.7776, 0.25, 0.3745, 0.3123, 0.3578, 0.3123, 0.3578, 0.25, 0.3745, 0.3123, 0.3578, 0.3578, 0.3123, 0.3578, 0.3123, 0.3123, 0.3578, 0.3578, 0.3123, 0.3745, 0.25, 0.3745, 0.25, 0.3578, 0.3123, 0.3745, 0.25, 0.3578, 0.1877, 0.3578, 0.1877, 0.3745, 0.25, 0.3578, 0.1877, 0.3123, 0.1422, 0.3123, 0.1422, 0.3578, 0.1877, 0.3123, 0.1422, 0.25, 0.1255, 0.25, 0.1255, 0.3123, 0.1422, 0.25, 0.1255, 0.1877, 0.1422, 0.1877, 0.1422, 0.25, 0.1255, 0.1877, 0.1422, 0.1422, 0.1877, 0.1422, 0.1877, 0.1877, 0.1422, 0.1422, 0.1877, 0.1255, 0.25, 0.1255, 0.25, 0.1422, 0.1877, 0.1255, 0.25, 0.1422, 0.3123, 0.1422, 0.3123, 0.1255, 0.25, 0.1422, 0.3123, 0.1877, 0.3578, 0.1877, 0.3578, 0.1422, 0.3123, 0.1877, 0.3578, 0.25, 0.3745, 0.25, 0.3745, 0.1877, 0.3578, 0.3123, 0.3578, 0.25, 0.3745, 0.25, 0.3745, 0.3123, 0.3578, 0.3578, 0.3123, 0.3123, 0.3578, 0.3123, 0.3578, 0.3578, 0.3123, 0.3745, 0.25, 0.3578, 0.3123, 0.3578, 0.3123, 0.3745, 0.25, 0.3578, 0.1877, 0.3745, 0.25, 0.3745, 0.25, 0.3578, 0.1877, 0.3123, 0.1422, 0.3578, 0.1877, 0.3578, 0.1877, 0.3123, 0.1422, 0.25, 0.1255, 0.3123, 0.1422, 0.3123, 0.1422, 0.25, 0.1255, 0.1877, 0.1422, 0.25, 0.1255, 0.25, 0.1255, 0.1877, 0.1422, 0.1422, 0.1877, 0.1877, 0.1422, 0.1877, 0.1422, 0.1422, 0.1877, 0.1255, 0.25, 0.1422, 0.1877, 0.1422, 0.1877, 0.1255, 0.25, 0.1422, 0.3123, 0.1255, 0.25, 0.1255, 0.25, 0.1422, 0.3123, 0.1877, 0.3578, 0.1422, 0.3123, 0.1422, 0.3123, 0.1877, 0.3578, 0.25, 0.3745, 0.1877, 0.3578, 0.1877, 0.3578, 0.25, 0.3745, 0.3123, 0.3578, 0.25, 0.3745, 0.25, 0.3745, 0.3123, 0.3578, 0.1422, 0.1877, 0.1877, 0.1422, 0.1877, 0.1422, 0.1422, 0.1877, 0.3123, 0.1422, 0.3578, 0.1877, 0.3578, 0.1877, 0.3123, 0.1422, 0.25, 0.3745, 0.1877, 0.3578, 0.1877, 0.3578, 0.25, 0.3745, 0.3578, 0.3123, 0.3123, 0.3578, 0.3123, 0.3578, 0.3578, 0.3123, 0.1255, 0.25, 0.1422, 0.1877, 0.1422, 0.1877, 0.1255, 0.25, 0.25, 0.1255, 0.3123, 0.1422, 0.3123, 0.1422, 0.25, 0.1255, 0.3745, 0.25, 0.3578, 0.3123, 0.3578, 0.3123, 0.3745, 0.25, 0.1422, 0.3123, 0.1255, 0.25, 0.1255, 0.25, 0.1422, 0.3123, 0.1877, 0.1422, 0.25, 0.1255, 0.25, 0.1255, 0.1877, 0.1422, 0.3578, 0.1877, 0.3745, 0.25, 0.3745, 0.25, 0.3578, 0.1877, 0.1877, 0.3578, 0.1422, 0.3123, 0.1422, 0.3123, 0.1877, 0.3578, 0.3578, 0.3123, 0.3123, 0.3578, 0.3123, 0.3578, 0.3578, 0.3123, 0.3578, 0.1877, 0.3123, 0.1422, 0.3123, 0.1422, 0.3578, 0.1877, 0.1422, 0.3123, 0.1255, 0.25, 0.1255, 0.25, 0.1422, 0.3123, 0.3745, 0.25, 0.3578, 0.3123, 0.3578, 0.3123, 0.3745, 0.25, 0.3123, 0.1422, 0.25, 0.1255, 0.25, 0.1255, 0.3123, 0.1422, 0.1877, 0.3578, 0.1422, 0.3123, 0.1422, 0.3123, 0.1877, 0.3578, 0.3578, 0.1877, 0.3745, 0.25, 0.3745, 0.25, 0.3578, 0.1877, 0.25, 0.1255, 0.1877, 0.1422, 0.1877, 0.1422, 0.25, 0.1255, 0.25, 0.3745, 0.1877, 0.3578, 0.1877, 0.3578, 0.25, 0.3745, 0.3123, 0.1422, 0.3578, 0.1877, 0.3578, 0.1877, 0.3123, 0.1422, 0.1877, 0.1422, 0.1422, 0.1877, 0.1422, 0.1877, 0.1877, 0.1422, 0.25, 0.3745, 0.3123, 0.3578, 0.3123, 0.3578, 0.25, 0.3745])
me_cylinder.use_remesh_fix_poles = True
me_cylinder.use_remesh_preserve_attributes = False
me_cylinder.use_mirror_vertex_groups = False
me_cylinder.update()
me_cone = bpy.data.meshes.new('Cone')
me_cone.from_pydata([(0.0, 0.88, -2.215), (0.0, 3.95, 2.215), (0.1717, 0.8631, -2.215), (0.7706, 3.874, 2.215), (0.3368, 0.813, -2.215), (1.512, 3.649, 2.215), (0.4889, 0.7317, -2.215), (2.195, 3.284, 2.215), (0.6223, 0.6223, -2.215), (2.793, 2.793, 2.215), (0.7317, 0.4889, -2.215), (3.284, 2.195, 2.215), (0.813, 0.3368, -2.215), (3.649, 1.512, 2.215), (0.8631, 0.1717, -2.215), (3.874, 0.7706, 2.215), (0.88, 6.644e-08, -2.215), (3.95, 2.982e-07, 2.215), (0.8631, -0.1717, -2.215), (3.874, -0.7706, 2.215), (0.813, -0.3368, -2.215), (3.649, -1.512, 2.215), (0.7317, -0.4889, -2.215), (3.284, -2.195, 2.215), (0.6223, -0.6223, -2.215), (2.793, -2.793, 2.215), (0.4889, -0.7317, -2.215), (2.195, -3.284, 2.215), (0.3368, -0.813, -2.215), (1.512, -3.649, 2.215), (0.1717, -0.8631, -2.215), (0.7706, -3.874, 2.215), (-2.867e-07, -0.88, -2.215), (-1.287e-06, -3.95, 2.215), (-0.1717, -0.8631, -2.215), (-0.7706, -3.874, 2.215), (-0.3368, -0.813, -2.215), (-1.512, -3.649, 2.215), (-0.4889, -0.7317, -2.215), (-2.195, -3.284, 2.215), (-0.6223, -0.6223, -2.215), (-2.793, -2.793, 2.215), (-0.7317, -0.4889, -2.215), (-3.284, -2.194, 2.215), (-0.813, -0.3368, -2.215), (-3.649, -1.512, 2.215), (-0.8631, -0.1717, -2.215), (-3.874, -0.7706, 2.215), (-0.88, 8.497e-07, -2.215), (-3.95, 3.814e-06, 2.215), (-0.8631, 0.1717, -2.215), (-3.874, 0.7706, 2.215), (-0.813, 0.3368, -2.215), (-3.649, 1.512, 2.215), (-0.7317, 0.4889, -2.215), (-3.284, 2.195, 2.215), (-0.6223, 0.6223, -2.215), (-2.793, 2.793, 2.215), (-0.4889, 0.7317, -2.215), (-2.194, 3.284, 2.215), (-0.3368, 0.813, -2.215), (-1.512, 3.649, 2.215), (-0.1717, 0.8631, -2.215), (-0.7706, 3.874, 2.215)], [], [(0, 2, 3, 1), (2, 4, 5, 3), (4, 6, 7, 5), (6, 8, 9, 7), (8, 10, 11, 9), (10, 12, 13, 11), (12, 14, 15, 13), (14, 16, 17, 15), (16, 18, 19, 17), (18, 20, 21, 19), (20, 22, 23, 21), (22, 24, 25, 23), (24, 26, 27, 25), (26, 28, 29, 27), (28, 30, 31, 29), (30, 32, 33, 31), (32, 34, 35, 33), (34, 36, 37, 35), (36, 38, 39, 37), (38, 40, 41, 39), (40, 42, 43, 41), (42, 44, 45, 43), (44, 46, 47, 45), (46, 48, 49, 47), (48, 50, 51, 49), (50, 52, 53, 51), (52, 54, 55, 53), (54, 56, 57, 55), (56, 58, 59, 57), (58, 60, 61, 59), (3, 5, 7, 9, 11, 13, 15, 17, 19, 21, 23, 25, 27, 29, 31, 33, 35, 37, 39, 41, 43, 45, 47, 49, 51, 53, 55, 57, 59, 61, 63, 1), (60, 62, 63, 61), (62, 0, 1, 63), (0, 62, 60, 58, 56, 54, 52, 50, 48, 46, 44, 42, 40, 38, 36, 34, 32, 30, 28, 26, 24, 22, 20, 18, 16, 14, 12, 10, 8, 6, 4, 2)])
_uv = me_cone.uv_layers.new(name='UVMap')
_uv.uv.foreach_set('vector', [1.0, 0.5, 0.9688, 0.5, 0.9688, 1.0, 1.0, 1.0, 0.9688, 0.5, 0.9375, 0.5, 0.9375, 1.0, 0.9688, 1.0, 0.9375, 0.5, 0.9062, 0.5, 0.9062, 1.0, 0.9375, 1.0, 0.9062, 0.5, 0.875, 0.5, 0.875, 1.0, 0.9062, 1.0, 0.875, 0.5, 0.8438, 0.5, 0.8438, 1.0, 0.875, 1.0, 0.8438, 0.5, 0.8125, 0.5, 0.8125, 1.0, 0.8438, 1.0, 0.8125, 0.5, 0.7812, 0.5, 0.7812, 1.0, 0.8125, 1.0, 0.7812, 0.5, 0.75, 0.5, 0.75, 1.0, 0.7812, 1.0, 0.75, 0.5, 0.7188, 0.5, 0.7188, 1.0, 0.75, 1.0, 0.7188, 0.5, 0.6875, 0.5, 0.6875, 1.0, 0.7188, 1.0, 0.6875, 0.5, 0.6562, 0.5, 0.6562, 1.0, 0.6875, 1.0, 0.6562, 0.5, 0.625, 0.5, 0.625, 1.0, 0.6562, 1.0, 0.625, 0.5, 0.5938, 0.5, 0.5938, 1.0, 0.625, 1.0, 0.5938, 0.5, 0.5625, 0.5, 0.5625, 1.0, 0.5938, 1.0, 0.5625, 0.5, 0.5312, 0.5, 0.5312, 1.0, 0.5625, 1.0, 0.5312, 0.5, 0.5, 0.5, 0.5, 1.0, 0.5312, 1.0, 0.5, 0.5, 0.4688, 0.5, 0.4688, 1.0, 0.5, 1.0, 0.4688, 0.5, 0.4375, 0.5, 0.4375, 1.0, 0.4688, 1.0, 0.4375, 0.5, 0.4062, 0.5, 0.4062, 1.0, 0.4375, 1.0, 0.4062, 0.5, 0.375, 0.5, 0.375, 1.0, 0.4062, 1.0, 0.375, 0.5, 0.3438, 0.5, 0.3438, 1.0, 0.375, 1.0, 0.3438, 0.5, 0.3125, 0.5, 0.3125, 1.0, 0.3438, 1.0, 0.3125, 0.5, 0.2812, 0.5, 0.2812, 1.0, 0.3125, 1.0, 0.2812, 0.5, 0.25, 0.5, 0.25, 1.0, 0.2812, 1.0, 0.25, 0.5, 0.2188, 0.5, 0.2188, 1.0, 0.25, 1.0, 0.2188, 0.5, 0.1875, 0.5, 0.1875, 1.0, 0.2188, 1.0, 0.1875, 0.5, 0.1562, 0.5, 0.1562, 1.0, 0.1875, 1.0, 0.1562, 0.5, 0.125, 0.5, 0.125, 1.0, 0.1562, 1.0, 0.125, 0.5, 0.09375, 0.5, 0.09375, 1.0, 0.125, 1.0, 0.09375, 0.5, 0.0625, 0.5, 0.0625, 1.0, 0.09375, 1.0, 0.2968, 0.4854, 0.3418, 0.4717, 0.3833, 0.4496, 0.4197, 0.4197, 0.4496, 0.3833, 0.4717, 0.3418, 0.4854, 0.2968, 0.49, 0.25, 0.4854, 0.2032, 0.4717, 0.1582, 0.4496, 0.1167, 0.4197, 0.08029, 0.3833, 0.05045, 0.3418, 0.02827, 0.2968, 0.01461, 0.25, 0.01, 0.2032, 0.01461, 0.1582, 0.02827, 0.1167, 0.05045, 0.08029, 0.08029, 0.05045, 0.1167, 0.02827, 0.1582, 0.01461, 0.2032, 0.01, 0.25, 0.01461, 0.2968, 0.02827, 0.3418, 0.05045, 0.3833, 0.08029, 0.4197, 0.1167, 0.4496, 0.1582, 0.4717, 0.2032, 0.4854, 0.25, 0.49, 0.0625, 0.5, 0.03125, 0.5, 0.03125, 1.0, 0.0625, 1.0, 0.03125, 0.5, 0.0, 0.5, 0.0, 1.0, 0.03125, 1.0, 0.75, 0.49, 0.7032, 0.4854, 0.6582, 0.4717, 0.6167, 0.4496, 0.5803, 0.4197, 0.5504, 0.3833, 0.5283, 0.3418, 0.5146, 0.2968, 0.51, 0.25, 0.5146, 0.2032, 0.5283, 0.1582, 0.5504, 0.1167, 0.5803, 0.08029, 0.6167, 0.05045, 0.6582, 0.02827, 0.7032, 0.01461, 0.75, 0.01, 0.7968, 0.01461, 0.8418, 0.02827, 0.8833, 0.05045, 0.9197, 0.08029, 0.9496, 0.1167, 0.9717, 0.1582, 0.9854, 0.2032, 0.99, 0.25, 0.9854, 0.2968, 0.9717, 0.3418, 0.9496, 0.3833, 0.9197, 0.4197, 0.8833, 0.4496, 0.8418, 0.4717, 0.7968, 0.4854])
me_cone.use_remesh_fix_poles = True
me_cone.use_remesh_preserve_attributes = False
me_cone.use_mirror_vertex_groups = False
me_cone.update()
me_cylinder_001 = bpy.data.meshes.new('Cylinder.001')
me_cylinder_001.from_pydata([(0.5326, 0.9935, -0.2198), (0.03554, 1.127, -0.2198), (0.9935, 0.5326, -0.2198), (1.127, 0.03554, -0.2198), (0.958, -0.5941, -0.2198), (0.5941, -0.958, -0.2198), (-0.03554, -1.127, -0.2198), (-0.5326, -0.9935, -0.2198), (-0.9935, -0.5326, -0.2198), (-1.127, -0.03554, -0.2198), (-0.958, 0.5941, -0.2198), (-0.5941, 0.958, -0.2198), (0.6413, 1.182, 0.1977), (0.03554, 1.344, 0.1977), (1.182, 0.6413, 0.1977), (1.344, 0.03554, 0.1977), (1.146, -0.7029, 0.1977), (0.7029, -1.146, 0.1977), (-0.03554, -1.344, 0.1977), (-0.6413, -1.182, 0.1977), (-1.182, -0.6413, 0.1977), (-1.344, -0.03554, 0.1977), (-1.146, 0.7029, 0.1977), (-0.7029, 1.146, 0.1977), (0.5401, 0.9354, 0.1415), (1.46e-07, 1.08, 0.1415), (0.9354, 0.5401, 0.1415), (1.08, 1.372e-07, 0.1415), (0.9354, -0.5401, 0.1415), (0.5401, -0.9354, 0.1415), (1.977e-07, -1.08, 0.1415), (-0.5401, -0.9354, 0.1415), (-0.9354, -0.5401, 0.1415), (-1.08, -3.225e-07, 0.1415), (-0.9354, 0.5401, 0.1415), (-0.5401, 0.9354, 0.1415), (0.6173, 0.9504, -0.1979), (-0.05941, 1.132, -0.1979), (1.132, -0.05941, -0.1979), (0.9504, 0.6173, -0.1979), (0.5144, -1.01, -0.1979), (1.01, -0.5144, -0.1979), (-0.6173, -0.9504, -0.1979), (0.05941, -1.132, -0.1979), (-1.132, 0.05941, -0.1979), (-0.9504, -0.6173, -0.1979), (-0.5144, 1.01, -0.1979), (-1.01, 0.5144, -0.1979), (0.7147, 1.119, 0.1758), (-0.05941, 1.326, 0.1758), (1.326, -0.05941, 0.1758), (1.119, 0.7147, 0.1758), (0.6118, -1.178, 0.1758), (1.178, -0.6118, 0.1758), (-0.7147, -1.119, 0.1758), (0.05941, -1.326, 0.1758), (-1.326, 0.05941, 0.1758), (-1.119, -0.7147, 0.1758), (-0.6118, 1.178, 0.1758), (-1.178, 0.6118, 0.1758), (0.4698, 0.8764, -0.1885), (0.03135, 0.9939, -0.1885), (0.9939, 0.03135, -0.1885), (0.8764, 0.4698, -0.1885), (0.5241, -0.8451, -0.1885), (0.8451, -0.5241, -0.1885), (-0.4698, -0.8764, -0.1885), (-0.03135, -0.9939, -0.1885), (-0.9939, -0.03135, -0.1885), (-0.8764, -0.4698, -0.1885), (-0.5241, 0.8451, -0.1885), (-0.8451, 0.5241, -0.1885), (0.5658, 1.043, 0.1798), (0.03135, 1.186, 0.1798), (1.186, 0.03135, 0.1798), (1.043, 0.5658, 0.1798), (0.6201, -1.011, 0.1798), (1.011, -0.6201, 0.1798), (-0.5658, -1.043, 0.1798), (-0.03135, -1.186, 0.1798), (-1.186, -0.03135, 0.1798), (-1.043, -0.5658, 0.1798), (-0.6201, 1.011, 0.1798), (-1.011, 0.6201, 0.1798), (0.9693, 0.5596, -0.2524), (0.5596, 0.9693, -0.2524), (0.9693, -0.5596, -0.2524), (1.119, 1.389e-07, -0.2524), (1.543e-07, -1.119, -0.2524), (0.5596, -0.9693, -0.2524), (-0.9693, -0.5596, -0.2524), (-0.5596, -0.9693, -0.2524), (-0.9693, 0.5596, -0.2524), (-1.119, -3.374e-07, -0.2524), (1.007e-07, 1.119, -0.2524), (-0.5596, 0.9693, -0.2524), (1.187, 0.6854, 0.2303), (0.6854, 1.187, 0.2303), (1.187, -0.6854, 0.2303), (1.371, 1.767e-07, 0.2303), (2.247e-07, -1.371, 0.2303), (0.6854, -1.187, 0.2303), (-1.187, -0.6854, 0.2303), (-0.6854, -1.187, 0.2303), (-1.187, 0.6854, 0.2303), (-1.371, -4.067e-07, 0.2303), (1.591e-07, 1.371, 0.2303), (-0.6854, 1.187, 0.2303), (1.132, 0.8198, -0.1719), (0.8198, 1.132, -0.1719), (1.276, -0.5701, -0.1719), (1.39, -0.1442, -0.1719), (0.1442, -1.39, -0.1719), (0.5701, -1.276, -0.1719), (-1.132, -0.8198, -0.1719), (-0.8198, -1.132, -0.1719), (-1.276, 0.5701, -0.1719), (-1.39, 0.1442, -0.1719), (-0.1442, 1.39, -0.1719), (-0.5701, 1.276, -0.1719), (1.277, 0.9036, 0.1497), (0.9036, 1.277, 0.1497), (1.421, -0.6539, 0.1497), (1.557, -0.1442, 0.1497), (0.1442, -1.557, 0.1497), (0.6539, -1.421, 0.1497), (-1.277, -0.9036, 0.1497), (-0.9036, -1.277, 0.1497), (-1.421, 0.6539, 0.1497), (-1.557, 0.1442, 0.1497), (-0.1442, 1.557, 0.1497), (-0.6539, 1.421, 0.1497), (1.154, 0.7499, -0.238), (0.7499, 1.154, -0.238), (1.227, -0.6249, -0.238), (1.375, -0.07217, -0.238), (0.07217, -1.375, -0.238), (0.6249, -1.227, -0.238), (-1.154, -0.7499, -0.238), (-0.7499, -1.154, -0.238), (-1.227, 0.6249, -0.238), (-1.375, 0.07217, -0.238), (-0.07217, 1.375, -0.238), (-0.6249, 1.227, -0.238), (1.359, 0.8681, 0.2159), (0.8681, 1.359, 0.2159), (1.431, -0.7431, 0.2159), (1.611, -0.07217, 0.2159), (0.07217, -1.611, 0.2159), (0.7431, -1.431, 0.2159), (-1.359, -0.8681, 0.2159), (-0.8681, -1.359, 0.2159), (-1.431, 0.7431, 0.2159), (-1.611, 0.07217, 0.2159), (-0.07217, 1.611, 0.2159), (-0.7431, 1.431, 0.2159), (0.9048, 0.6555, -0.1396), (0.6555, 0.9048, -0.1396), (1.02, -0.4558, -0.1396), (1.111, -0.1153, -0.1396), (0.1153, -1.111, -0.1396), (0.4558, -1.02, -0.1396), (-0.9048, -0.6555, -0.1396), (-0.6555, -0.9048, -0.1396), (-1.02, 0.4558, -0.1396), (-1.111, 0.1153, -0.1396), (-0.1153, 1.111, -0.1396), (-0.4558, 1.02, -0.1396), (1.021, 0.7225, 0.1175), (0.7225, 1.021, 0.1175), (1.136, -0.5228, 0.1175), (1.245, -0.1153, 0.1175), (0.1153, -1.245, 0.1175), (0.5228, -1.136, 0.1175), (-1.021, -0.7225, 0.1175), (-0.7225, -1.021, 0.1175), (-1.136, 0.5228, 0.1175), (-1.245, 0.1153, 0.1175), (-0.1153, 1.245, 0.1175), (-0.5228, 1.136, 0.1175), (1.187, 0.6854, 0.285), (0.6854, 1.187, 0.285), (1.187, -0.6854, 0.285), (1.371, 1.767e-07, 0.285), (2.247e-07, -1.371, 0.285), (0.6854, -1.187, 0.285), (-1.187, -0.6854, 0.285), (-0.6854, -1.187, 0.285), (-1.187, 0.6854, 0.285), (-1.371, -4.067e-07, 0.285), (1.591e-07, 1.371, 0.285), (-0.6854, 1.187, 0.285), (0.8417, 0.486, 0.3459), (0.486, 0.8417, 0.3459), (0.8417, -0.486, 0.3459), (0.9719, 1.216e-07, 0.3459), (1.749e-07, -0.9719, 0.3459), (0.486, -0.8417, 0.3459), (-0.8417, -0.486, 0.3459), (-0.486, -0.8417, 0.3459), (-0.8417, 0.486, 0.3459), (-0.9719, -2.92e-07, 0.3459), (1.284e-07, 0.9719, 0.3459), (-0.486, 0.8417, 0.3459), (0.8417, 0.486, 0.2908), (0.486, 0.8417, 0.2908), (0.8417, -0.486, 0.2908), (0.9719, 1.216e-07, 0.2908), (1.749e-07, -0.9719, 0.2908), (0.486, -0.8417, 0.2908), (-0.8417, -0.486, 0.2908), (-0.486, -0.8417, 0.2908), (-0.8417, 0.486, 0.2908), (-0.9719, -2.92e-07, 0.2908), (1.284e-07, 0.9719, 0.2908), (-0.486, 0.8417, 0.2908), (0.7489, 0.4324, -0.3433), (0.4324, 0.7489, -0.3433), (0.7489, -0.4324, -0.3433), (0.8647, 1.03e-07, -0.3433), (1.101e-07, -0.8647, -0.3433), (0.4324, -0.7489, -0.3433), (-0.7489, -0.4324, -0.3433), (-0.4324, -0.7489, -0.3433), (-0.7489, 0.4324, -0.3433), (-0.8647, -2.65e-07, -0.3433), (6.873e-08, 0.8647, -0.3433), (-0.4324, 0.7489, -0.3433), (0.7489, 0.4324, -0.4714), (0.4324, 0.7489, -0.4714), (0.7489, -0.4324, -0.4714), (0.8647, 1.03e-07, -0.4714), (1.101e-07, -0.8647, -0.4714), (0.4324, -0.7489, -0.4714), (-0.7489, -0.4324, -0.4714), (-0.4324, -0.7489, -0.4714), (-0.7489, 0.4324, -0.4714), (-0.8647, -2.65e-07, -0.4714), (6.873e-08, 0.8647, -0.4714), (-0.4324, 0.7489, -0.4714)], [], [(38, 50, 147, 135), (8, 20, 81, 69), (9, 8, 69, 68), (57, 45, 138, 150), (22, 23, 82, 83), (47, 44, 141, 140), (58, 49, 154, 155), (19, 7, 66, 78), (42, 54, 151, 139), (7, 6, 67, 66), (45, 42, 139, 138), (20, 21, 80, 81), (24, 25, 35, 34, 33, 32, 31, 30, 29, 28, 27, 26), (1, 0, 85, 94), (2, 3, 87, 84), (4, 5, 89, 86), (6, 7, 91, 88), (8, 9, 93, 90), (10, 11, 95, 92), (12, 13, 106, 97), (15, 14, 96, 99), (17, 16, 98, 101), (19, 18, 100, 103), (21, 20, 102, 105), (23, 22, 104, 107), (3, 15, 99, 87), (16, 4, 86, 98), (22, 10, 92, 104), (11, 23, 107, 95), (13, 1, 94, 106), (0, 12, 97, 85), (7, 19, 103, 91), (20, 8, 90, 102), (5, 17, 101, 89), (14, 2, 84, 96), (9, 21, 105, 93), (18, 6, 88, 100), (70, 71, 83, 82), (60, 61, 73, 72), (64, 65, 77, 76), (68, 69, 81, 80), (62, 63, 75, 74), (66, 67, 79, 78), (15, 3, 62, 74), (11, 10, 71, 70), (17, 5, 64, 76), (4, 16, 77, 65), (13, 12, 72, 73), (2, 14, 75, 63), (10, 22, 83, 71), (14, 15, 74, 75), (21, 9, 68, 80), (0, 1, 61, 60), (23, 11, 70, 82), (16, 17, 76, 77), (6, 18, 79, 67), (3, 2, 63, 62), (1, 13, 73, 61), (18, 19, 78, 79), (5, 4, 65, 64), (12, 0, 60, 72), (36, 39, 84, 85), (38, 41, 86, 87), (40, 43, 88, 89), (42, 45, 90, 91), (44, 47, 92, 93), (46, 37, 94, 95), (51, 48, 97, 96), (53, 50, 99, 98), (55, 52, 101, 100), (57, 54, 103, 102), (59, 56, 105, 104), (49, 58, 107, 106), (50, 38, 87, 99), (41, 53, 98, 86), (47, 59, 104, 92), (58, 46, 95, 107), (37, 49, 106, 94), (48, 36, 85, 97), (54, 42, 91, 103), (45, 57, 102, 90), (52, 40, 89, 101), (39, 51, 96, 84), (56, 44, 93, 105), (43, 55, 100, 88), (111, 123, 171, 159), (126, 114, 162, 174), (116, 117, 165, 164), (131, 130, 178, 179), (115, 127, 175, 163), (114, 115, 163, 162), (37, 46, 143, 142), (40, 52, 149, 137), (53, 41, 134, 146), (48, 51, 144, 145), (51, 39, 132, 144), (59, 47, 140, 152), (50, 53, 146, 147), (44, 56, 153, 141), (39, 36, 133, 132), (46, 58, 155, 143), (52, 55, 148, 149), (55, 43, 136, 148), (41, 38, 135, 134), (49, 37, 142, 154), (54, 57, 150, 151), (43, 40, 137, 136), (36, 48, 145, 133), (56, 59, 152, 153), (109, 108, 132, 133), (111, 110, 134, 135), (113, 112, 136, 137), (115, 114, 138, 139), (117, 116, 140, 141), (119, 118, 142, 143), (120, 121, 145, 144), (122, 123, 147, 146), (124, 125, 149, 148), (126, 127, 151, 150), (128, 129, 153, 152), (130, 131, 155, 154), (123, 111, 135, 147), (110, 122, 146, 134), (116, 128, 152, 140), (131, 119, 143, 155), (118, 130, 154, 142), (121, 109, 133, 145), (127, 115, 139, 151), (114, 126, 150, 138), (125, 113, 137, 149), (108, 120, 144, 132), (129, 117, 141, 153), (112, 124, 148, 136), (158, 159, 171, 170), (162, 163, 175, 174), (166, 167, 179, 178), (156, 157, 169, 168), (160, 161, 173, 172), (164, 165, 177, 176), (118, 119, 167, 166), (113, 125, 173, 161), (122, 110, 158, 170), (121, 120, 168, 169), (120, 108, 156, 168), (128, 116, 164, 176), (123, 122, 170, 171), (117, 129, 177, 165), (108, 109, 157, 156), (119, 131, 179, 167), (125, 124, 172, 173), (124, 112, 160, 172), (110, 111, 159, 158), (130, 118, 166, 178), (127, 126, 174, 175), (112, 113, 161, 160), (109, 121, 169, 157), (129, 128, 176, 177), (104, 105, 189, 188), (103, 100, 184, 187), (98, 99, 183, 182), (107, 104, 188, 191), (97, 106, 190, 181), (102, 103, 187, 186), (101, 98, 182, 185), (106, 107, 191, 190), (96, 97, 181, 180), (105, 102, 186, 189), (100, 101, 185, 184), (99, 96, 180, 183), (189, 186, 198, 201), (184, 185, 197, 196), (183, 180, 192, 195), (188, 189, 201, 200), (187, 184, 196, 199), (182, 183, 195, 194), (191, 188, 200, 203), (181, 190, 202, 193), (186, 187, 199, 198), (185, 182, 194, 197), (190, 191, 203, 202), (180, 181, 193, 192), (192, 193, 205, 204), (201, 198, 210, 213), (196, 197, 209, 208), (195, 192, 204, 207), (200, 201, 213, 212), (199, 196, 208, 211), (194, 195, 207, 206), (203, 200, 212, 215), (193, 202, 214, 205), (198, 199, 211, 210), (197, 194, 206, 209), (202, 203, 215, 214), (86, 89, 221, 218), (95, 94, 226, 227), (85, 84, 216, 217), (90, 93, 225, 222), (89, 88, 220, 221), (84, 87, 219, 216), (93, 92, 224, 225), (88, 91, 223, 220), (87, 86, 218, 219), (92, 95, 227, 224), (94, 85, 217, 226), (91, 90, 222, 223), (218, 221, 233, 230), (227, 226, 238, 239), (217, 216, 228, 229), (222, 225, 237, 234), (221, 220, 232, 233), (216, 219, 231, 228), (225, 224, 236, 237), (220, 223, 235, 232), (219, 218, 230, 231), (224, 227, 239, 236), (226, 217, 229, 238), (223, 222, 234, 235)])
_uv = me_cylinder_001.uv_layers.new(name='UVMap')
_uv.uv.foreach_set('vector', [0.3728, 0.2437, 0.373, 0.2444, 0.373, 0.2444, 0.3728, 0.2437, 0.1412, 0.1915, 0.1413, 0.1911, 0.1413, 0.1911, 0.1412, 0.1915, 0.1265, 0.2462, 0.1412, 0.1915, 0.1412, 0.1915, 0.1265, 0.2462, 0.1463, 0.1836, 0.1468, 0.1831, 0.1468, 0.1831, 0.1463, 0.1836, 0.1446, 0.3147, 0.1853, 0.3554, 0.1853, 0.3554, 0.1446, 0.3147, 0.1405, 0.306, 0.1272, 0.2563, 0.1272, 0.2563, 0.1405, 0.306, 0.1934, 0.3593, 0.2444, 0.373, 0.2444, 0.373, 0.1934, 0.3593, 0.1911, 0.1413, 0.1915, 0.1412, 0.1915, 0.1412, 0.1911, 0.1413, 0.1831, 0.1468, 0.1836, 0.1463, 0.1836, 0.1463, 0.1831, 0.1468, 0.1915, 0.1412, 0.2462, 0.1265, 0.2462, 0.1265, 0.1915, 0.1412, 0.1468, 0.1831, 0.1831, 0.1468, 0.1831, 0.1468, 0.1468, 0.1831, 0.1413, 0.1911, 0.1264, 0.2466, 0.1264, 0.2466, 0.1413, 0.1911, 0.3123, 0.3578, 0.25, 0.3745, 0.1877, 0.3578, 0.1422, 0.3123, 0.1255, 0.25, 0.1422, 0.1877, 0.1877, 0.1422, 0.25, 0.1255, 0.3123, 0.1422, 0.3578, 0.1877, 0.3745, 0.25, 0.3578, 0.3123, 0.2538, 0.3735, 0.3085, 0.3588, 0.3123, 0.3578, 0.25, 0.3745, 0.3588, 0.3085, 0.3735, 0.2538, 0.3745, 0.25, 0.3578, 0.3123, 0.3551, 0.185, 0.315, 0.1449, 0.3123, 0.1422, 0.3578, 0.1877, 0.2462, 0.1265, 0.1915, 0.1412, 0.1877, 0.1422, 0.25, 0.1255, 0.1412, 0.1915, 0.1265, 0.2462, 0.1255, 0.25, 0.1422, 0.1877, 0.1449, 0.315, 0.185, 0.3551, 0.1877, 0.3578, 0.1422, 0.3123, 0.3089, 0.3587, 0.2534, 0.3736, 0.25, 0.3745, 0.3123, 0.3578, 0.3736, 0.2534, 0.3587, 0.3089, 0.3578, 0.3123, 0.3745, 0.25, 0.3147, 0.1446, 0.3554, 0.1853, 0.3578, 0.1877, 0.3123, 0.1422, 0.1911, 0.1413, 0.2466, 0.1264, 0.25, 0.1255, 0.1877, 0.1422, 0.1264, 0.2466, 0.1413, 0.1911, 0.1422, 0.1877, 0.1255, 0.25, 0.1853, 0.3554, 0.1446, 0.3147, 0.1422, 0.3123, 0.1877, 0.3578, 0.3735, 0.2538, 0.3736, 0.2534, 0.3745, 0.25, 0.3745, 0.25, 0.3554, 0.1853, 0.3551, 0.185, 0.3578, 0.1877, 0.3578, 0.1877, 0.1446, 0.3147, 0.1449, 0.315, 0.1422, 0.3123, 0.1422, 0.3123, 0.185, 0.3551, 0.1853, 0.3554, 0.1877, 0.3578, 0.1877, 0.3578, 0.2534, 0.3736, 0.2538, 0.3735, 0.25, 0.3745, 0.25, 0.3745, 0.3085, 0.3588, 0.3089, 0.3587, 0.3123, 0.3578, 0.3123, 0.3578, 0.1915, 0.1412, 0.1911, 0.1413, 0.1877, 0.1422, 0.1877, 0.1422, 0.1413, 0.1911, 0.1412, 0.1915, 0.1422, 0.1877, 0.1422, 0.1877, 0.315, 0.1449, 0.3147, 0.1446, 0.3123, 0.1422, 0.3123, 0.1422, 0.3587, 0.3089, 0.3588, 0.3085, 0.3578, 0.3123, 0.3578, 0.3123, 0.1265, 0.2462, 0.1264, 0.2466, 0.1255, 0.25, 0.1255, 0.25, 0.2466, 0.1264, 0.2462, 0.1265, 0.25, 0.1255, 0.25, 0.1255, 0.185, 0.3551, 0.1449, 0.315, 0.1446, 0.3147, 0.1853, 0.3554, 0.3085, 0.3588, 0.2538, 0.3735, 0.2534, 0.3736, 0.3089, 0.3587, 0.315, 0.1449, 0.3551, 0.185, 0.3554, 0.1853, 0.3147, 0.1446, 0.1265, 0.2462, 0.1412, 0.1915, 0.1413, 0.1911, 0.1264, 0.2466, 0.3735, 0.2538, 0.3588, 0.3085, 0.3587, 0.3089, 0.3736, 0.2534, 0.1915, 0.1412, 0.2462, 0.1265, 0.2466, 0.1264, 0.1911, 0.1413, 0.3736, 0.2534, 0.3735, 0.2538, 0.3735, 0.2538, 0.3736, 0.2534, 0.185, 0.3551, 0.1449, 0.315, 0.1449, 0.315, 0.185, 0.3551, 0.3147, 0.1446, 0.315, 0.1449, 0.315, 0.1449, 0.3147, 0.1446, 0.3551, 0.185, 0.3554, 0.1853, 0.3554, 0.1853, 0.3551, 0.185, 0.2534, 0.3736, 0.3089, 0.3587, 0.3089, 0.3587, 0.2534, 0.3736, 0.3588, 0.3085, 0.3587, 0.3089, 0.3587, 0.3089, 0.3588, 0.3085, 0.1449, 0.315, 0.1446, 0.3147, 0.1446, 0.3147, 0.1449, 0.315, 0.3587, 0.3089, 0.3736, 0.2534, 0.3736, 0.2534, 0.3587, 0.3089, 0.1264, 0.2466, 0.1265, 0.2462, 0.1265, 0.2462, 0.1264, 0.2466, 0.3085, 0.3588, 0.2538, 0.3735, 0.2538, 0.3735, 0.3085, 0.3588, 0.1853, 0.3554, 0.185, 0.3551, 0.185, 0.3551, 0.1853, 0.3554, 0.3554, 0.1853, 0.3147, 0.1446, 0.3147, 0.1446, 0.3554, 0.1853, 0.2462, 0.1265, 0.2466, 0.1264, 0.2466, 0.1264, 0.2462, 0.1265, 0.3735, 0.2538, 0.3588, 0.3085, 0.3588, 0.3085, 0.3735, 0.2538, 0.2538, 0.3735, 0.2534, 0.3736, 0.2534, 0.3736, 0.2538, 0.3735, 0.2466, 0.1264, 0.1911, 0.1413, 0.1911, 0.1413, 0.2466, 0.1264, 0.315, 0.1449, 0.3551, 0.185, 0.3551, 0.185, 0.315, 0.1449, 0.3089, 0.3587, 0.3085, 0.3588, 0.3085, 0.3588, 0.3089, 0.3587, 0.3169, 0.3532, 0.3532, 0.3169, 0.3578, 0.3123, 0.3123, 0.3578, 0.3728, 0.2437, 0.3595, 0.194, 0.3578, 0.1877, 0.3745, 0.25, 0.306, 0.1405, 0.2563, 0.1272, 0.25, 0.1255, 0.3123, 0.1422, 0.1831, 0.1468, 0.1468, 0.1831, 0.1422, 0.1877, 0.1877, 0.1422, 0.1272, 0.2563, 0.1405, 0.306, 0.1422, 0.3123, 0.1255, 0.25, 0.194, 0.3595, 0.2437, 0.3728, 0.25, 0.3745, 0.1877, 0.3578, 0.3537, 0.3164, 0.3164, 0.3537, 0.3123, 0.3578, 0.3578, 0.3123, 0.3593, 0.1934, 0.373, 0.2444, 0.3745, 0.25, 0.3578, 0.1877, 0.2556, 0.127, 0.3066, 0.1407, 0.3123, 0.1422, 0.25, 0.1255, 0.1463, 0.1836, 0.1836, 0.1463, 0.1877, 0.1422, 0.1422, 0.1877, 0.1407, 0.3066, 0.127, 0.2556, 0.1255, 0.25, 0.1422, 0.3123, 0.2444, 0.373, 0.1934, 0.3593, 0.1877, 0.3578, 0.25, 0.3745, 0.373, 0.2444, 0.3728, 0.2437, 0.3745, 0.25, 0.3745, 0.25, 0.3595, 0.194, 0.3593, 0.1934, 0.3578, 0.1877, 0.3578, 0.1877, 0.1405, 0.306, 0.1407, 0.3066, 0.1422, 0.3123, 0.1422, 0.3123, 0.1934, 0.3593, 0.194, 0.3595, 0.1877, 0.3578, 0.1877, 0.3578, 0.2437, 0.3728, 0.2444, 0.373, 0.25, 0.3745, 0.25, 0.3745, 0.3164, 0.3537, 0.3169, 0.3532, 0.3123, 0.3578, 0.3123, 0.3578, 0.1836, 0.1463, 0.1831, 0.1468, 0.1877, 0.1422, 0.1877, 0.1422, 0.1468, 0.1831, 0.1463, 0.1836, 0.1422, 0.1877, 0.1422, 0.1877, 0.3066, 0.1407, 0.306, 0.1405, 0.3123, 0.1422, 0.3123, 0.1422, 0.3532, 0.3169, 0.3537, 0.3164, 0.3578, 0.3123, 0.3578, 0.3123, 0.127, 0.2556, 0.1272, 0.2563, 0.1255, 0.25, 0.1255, 0.25, 0.2563, 0.1272, 0.2556, 0.127, 0.25, 0.1255, 0.25, 0.1255, 0.3712, 0.2376, 0.3715, 0.2386, 0.3715, 0.2386, 0.3712, 0.2376, 0.1505, 0.1794, 0.1512, 0.1787, 0.1512, 0.1787, 0.1505, 0.1794, 0.1388, 0.2999, 0.1288, 0.2624, 0.1288, 0.2624, 0.1388, 0.2999, 0.1991, 0.3609, 0.2386, 0.3715, 0.2386, 0.3715, 0.1991, 0.3609, 0.1787, 0.1512, 0.1794, 0.1505, 0.1794, 0.1505, 0.1787, 0.1512, 0.1512, 0.1787, 0.1787, 0.1512, 0.1787, 0.1512, 0.1512, 0.1787, 0.2437, 0.3728, 0.194, 0.3595, 0.194, 0.3595, 0.2437, 0.3728, 0.306, 0.1405, 0.3066, 0.1407, 0.3066, 0.1407, 0.306, 0.1405, 0.3593, 0.1934, 0.3595, 0.194, 0.3595, 0.194, 0.3593, 0.1934, 0.3164, 0.3537, 0.3537, 0.3164, 0.3537, 0.3164, 0.3164, 0.3537, 0.3537, 0.3164, 0.3532, 0.3169, 0.3532, 0.3169, 0.3537, 0.3164, 0.1407, 0.3066, 0.1405, 0.306, 0.1405, 0.306, 0.1407, 0.3066, 0.373, 0.2444, 0.3593, 0.1934, 0.3593, 0.1934, 0.373, 0.2444, 0.1272, 0.2563, 0.127, 0.2556, 0.127, 0.2556, 0.1272, 0.2563, 0.3532, 0.3169, 0.3169, 0.3532, 0.3169, 0.3532, 0.3532, 0.3169, 0.194, 0.3595, 0.1934, 0.3593, 0.1934, 0.3593, 0.194, 0.3595, 0.3066, 0.1407, 0.2556, 0.127, 0.2556, 0.127, 0.3066, 0.1407, 0.2556, 0.127, 0.2563, 0.1272, 0.2563, 0.1272, 0.2556, 0.127, 0.3595, 0.194, 0.3728, 0.2437, 0.3728, 0.2437, 0.3595, 0.194, 0.2444, 0.373, 0.2437, 0.3728, 0.2437, 0.3728, 0.2444, 0.373, 0.1836, 0.1463, 0.1463, 0.1836, 0.1463, 0.1836, 0.1836, 0.1463, 0.2563, 0.1272, 0.306, 0.1405, 0.306, 0.1405, 0.2563, 0.1272, 0.3169, 0.3532, 0.3164, 0.3537, 0.3164, 0.3537, 0.3169, 0.3532, 0.127, 0.2556, 0.1407, 0.3066, 0.1407, 0.3066, 0.127, 0.2556, 0.3213, 0.3488, 0.3488, 0.3213, 0.3532, 0.3169, 0.3169, 0.3532, 0.3712, 0.2376, 0.3612, 0.2001, 0.3595, 0.194, 0.3728, 0.2437, 0.2999, 0.1388, 0.2624, 0.1288, 0.2563, 0.1272, 0.306, 0.1405, 0.1787, 0.1512, 0.1512, 0.1787, 0.1468, 0.1831, 0.1831, 0.1468, 0.1288, 0.2624, 0.1388, 0.2999, 0.1405, 0.306, 0.1272, 0.2563, 0.2001, 0.3612, 0.2376, 0.3712, 0.2437, 0.3728, 0.194, 0.3595, 0.3495, 0.3206, 0.3206, 0.3495, 0.3164, 0.3537, 0.3537, 0.3164, 0.3609, 0.1991, 0.3715, 0.2386, 0.373, 0.2444, 0.3593, 0.1934, 0.2614, 0.1285, 0.3009, 0.1391, 0.3066, 0.1407, 0.2556, 0.127, 0.1505, 0.1794, 0.1794, 0.1505, 0.1836, 0.1463, 0.1463, 0.1836, 0.1391, 0.3009, 0.1285, 0.2614, 0.127, 0.2556, 0.1407, 0.3066, 0.2386, 0.3715, 0.1991, 0.3609, 0.1934, 0.3593, 0.2444, 0.373, 0.3715, 0.2386, 0.3712, 0.2376, 0.3728, 0.2437, 0.373, 0.2444, 0.3612, 0.2001, 0.3609, 0.1991, 0.3593, 0.1934, 0.3595, 0.194, 0.1388, 0.2999, 0.1391, 0.3009, 0.1407, 0.3066, 0.1405, 0.306, 0.1991, 0.3609, 0.2001, 0.3612, 0.194, 0.3595, 0.1934, 0.3593, 0.2376, 0.3712, 0.2386, 0.3715, 0.2444, 0.373, 0.2437, 0.3728, 0.3206, 0.3495, 0.3213, 0.3488, 0.3169, 0.3532, 0.3164, 0.3537, 0.1794, 0.1505, 0.1787, 0.1512, 0.1831, 0.1468, 0.1836, 0.1463, 0.1512, 0.1787, 0.1505, 0.1794, 0.1463, 0.1836, 0.1468, 0.1831, 0.3009, 0.1391, 0.2999, 0.1388, 0.306, 0.1405, 0.3066, 0.1407, 0.3488, 0.3213, 0.3495, 0.3206, 0.3537, 0.3164, 0.3532, 0.3169, 0.1285, 0.2614, 0.1288, 0.2624, 0.1272, 0.2563, 0.127, 0.2556, 0.2624, 0.1288, 0.2614, 0.1285, 0.2556, 0.127, 0.2563, 0.1272, 0.3612, 0.2001, 0.3712, 0.2376, 0.3715, 0.2386, 0.3609, 0.1991, 0.1512, 0.1787, 0.1787, 0.1512, 0.1794, 0.1505, 0.1505, 0.1794, 0.2376, 0.3712, 0.2001, 0.3612, 0.1991, 0.3609, 0.2386, 0.3715, 0.3488, 0.3213, 0.3213, 0.3488, 0.3206, 0.3495, 0.3495, 0.3206, 0.2624, 0.1288, 0.2999, 0.1388, 0.3009, 0.1391, 0.2614, 0.1285, 0.1388, 0.2999, 0.1288, 0.2624, 0.1285, 0.2614, 0.1391, 0.3009, 0.2376, 0.3712, 0.2001, 0.3612, 0.2001, 0.3612, 0.2376, 0.3712, 0.2999, 0.1388, 0.3009, 0.1391, 0.3009, 0.1391, 0.2999, 0.1388, 0.3609, 0.1991, 0.3612, 0.2001, 0.3612, 0.2001, 0.3609, 0.1991, 0.3206, 0.3495, 0.3495, 0.3206, 0.3495, 0.3206, 0.3206, 0.3495, 0.3495, 0.3206, 0.3488, 0.3213, 0.3488, 0.3213, 0.3495, 0.3206, 0.1391, 0.3009, 0.1388, 0.2999, 0.1388, 0.2999, 0.1391, 0.3009, 0.3715, 0.2386, 0.3609, 0.1991, 0.3609, 0.1991, 0.3715, 0.2386, 0.1288, 0.2624, 0.1285, 0.2614, 0.1285, 0.2614, 0.1288, 0.2624, 0.3488, 0.3213, 0.3213, 0.3488, 0.3213, 0.3488, 0.3488, 0.3213, 0.2001, 0.3612, 0.1991, 0.3609, 0.1991, 0.3609, 0.2001, 0.3612, 0.3009, 0.1391, 0.2614, 0.1285, 0.2614, 0.1285, 0.3009, 0.1391, 0.2614, 0.1285, 0.2624, 0.1288, 0.2624, 0.1288, 0.2614, 0.1285, 0.3612, 0.2001, 0.3712, 0.2376, 0.3712, 0.2376, 0.3612, 0.2001, 0.2386, 0.3715, 0.2376, 0.3712, 0.2376, 0.3712, 0.2386, 0.3715, 0.1794, 0.1505, 0.1505, 0.1794, 0.1505, 0.1794, 0.1794, 0.1505, 0.2624, 0.1288, 0.2999, 0.1388, 0.2999, 0.1388, 0.2624, 0.1288, 0.3213, 0.3488, 0.3206, 0.3495, 0.3206, 0.3495, 0.3213, 0.3488, 0.1285, 0.2614, 0.1391, 0.3009, 0.1391, 0.3009, 0.1285, 0.2614, 0.1422, 0.3123, 0.1255, 0.25, 0.1255, 0.25, 0.1422, 0.3123, 0.1877, 0.1422, 0.25, 0.1255, 0.25, 0.1255, 0.1877, 0.1422, 0.3578, 0.1877, 0.3745, 0.25, 0.3745, 0.25, 0.3578, 0.1877, 0.1877, 0.3578, 0.1422, 0.3123, 0.1422, 0.3123, 0.1877, 0.3578, 0.3123, 0.3578, 0.25, 0.3745, 0.25, 0.3745, 0.3123, 0.3578, 0.1422, 0.1877, 0.1877, 0.1422, 0.1877, 0.1422, 0.1422, 0.1877, 0.3123, 0.1422, 0.3578, 0.1877, 0.3578, 0.1877, 0.3123, 0.1422, 0.25, 0.3745, 0.1877, 0.3578, 0.1877, 0.3578, 0.25, 0.3745, 0.3578, 0.3123, 0.3123, 0.3578, 0.3123, 0.3578, 0.3578, 0.3123, 0.1255, 0.25, 0.1422, 0.1877, 0.1422, 0.1877, 0.1255, 0.25, 0.25, 0.1255, 0.3123, 0.1422, 0.3123, 0.1422, 0.25, 0.1255, 0.3745, 0.25, 0.3578, 0.3123, 0.3578, 0.3123, 0.3745, 0.25, 0.1255, 0.25, 0.1422, 0.1877, 0.1422, 0.1877, 0.1255, 0.25, 0.25, 0.1255, 0.3123, 0.1422, 0.3123, 0.1422, 0.25, 0.1255, 0.3745, 0.25, 0.3578, 0.3123, 0.3578, 0.3123, 0.3745, 0.25, 0.1422, 0.3123, 0.1255, 0.25, 0.1255, 0.25, 0.1422, 0.3123, 0.1877, 0.1422, 0.25, 0.1255, 0.25, 0.1255, 0.1877, 0.1422, 0.3578, 0.1877, 0.3745, 0.25, 0.3745, 0.25, 0.3578, 0.1877, 0.1877, 0.3578, 0.1422, 0.3123, 0.1422, 0.3123, 0.1877, 0.3578, 0.3123, 0.3578, 0.25, 0.3745, 0.25, 0.3745, 0.3123, 0.3578, 0.1422, 0.1877, 0.1877, 0.1422, 0.1877, 0.1422, 0.1422, 0.1877, 0.3123, 0.1422, 0.3578, 0.1877, 0.3578, 0.1877, 0.3123, 0.1422, 0.25, 0.3745, 0.1877, 0.3578, 0.1877, 0.3578, 0.25, 0.3745, 0.3578, 0.3123, 0.3123, 0.3578, 0.3123, 0.3578, 0.3578, 0.3123, 0.3578, 0.3123, 0.3123, 0.3578, 0.3123, 0.3578, 0.3578, 0.3123, 0.1255, 0.25, 0.1422, 0.1877, 0.1422, 0.1877, 0.1255, 0.25, 0.25, 0.1255, 0.3123, 0.1422, 0.3123, 0.1422, 0.25, 0.1255, 0.3745, 0.25, 0.3578, 0.3123, 0.3578, 0.3123, 0.3745, 0.25, 0.1422, 0.3123, 0.1255, 0.25, 0.1255, 0.25, 0.1422, 0.3123, 0.1877, 0.1422, 0.25, 0.1255, 0.25, 0.1255, 0.1877, 0.1422, 0.3578, 0.1877, 0.3745, 0.25, 0.3745, 0.25, 0.3578, 0.1877, 0.1877, 0.3578, 0.1422, 0.3123, 0.1422, 0.3123, 0.1877, 0.3578, 0.3123, 0.3578, 0.25, 0.3745, 0.25, 0.3745, 0.3123, 0.3578, 0.1422, 0.1877, 0.1877, 0.1422, 0.1877, 0.1422, 0.1422, 0.1877, 0.3123, 0.1422, 0.3578, 0.1877, 0.3578, 0.1877, 0.3123, 0.1422, 0.25, 0.3745, 0.1877, 0.3578, 0.1877, 0.3578, 0.25, 0.3745, 0.3578, 0.1877, 0.3123, 0.1422, 0.3123, 0.1422, 0.3578, 0.1877, 0.1877, 0.3578, 0.25, 0.3745, 0.25, 0.3745, 0.1877, 0.3578, 0.3123, 0.3578, 0.3578, 0.3123, 0.3578, 0.3123, 0.3123, 0.3578, 0.1422, 0.1877, 0.1255, 0.25, 0.1255, 0.25, 0.1422, 0.1877, 0.3123, 0.1422, 0.25, 0.1255, 0.25, 0.1255, 0.3123, 0.1422, 0.3578, 0.3123, 0.3745, 0.25, 0.3745, 0.25, 0.3578, 0.3123, 0.1255, 0.25, 0.1422, 0.3123, 0.1422, 0.3123, 0.1255, 0.25, 0.25, 0.1255, 0.1877, 0.1422, 0.1877, 0.1422, 0.25, 0.1255, 0.3745, 0.25, 0.3578, 0.1877, 0.3578, 0.1877, 0.3745, 0.25, 0.1422, 0.3123, 0.1877, 0.3578, 0.1877, 0.3578, 0.1422, 0.3123, 0.25, 0.3745, 0.3123, 0.3578, 0.3123, 0.3578, 0.25, 0.3745, 0.1877, 0.1422, 0.1422, 0.1877, 0.1422, 0.1877, 0.1877, 0.1422, 0.3578, 0.1877, 0.3123, 0.1422, 0.3123, 0.1422, 0.3578, 0.1877, 0.1877, 0.3578, 0.25, 0.3745, 0.25, 0.3745, 0.1877, 0.3578, 0.3123, 0.3578, 0.3578, 0.3123, 0.3578, 0.3123, 0.3123, 0.3578, 0.1422, 0.1877, 0.1255, 0.25, 0.1255, 0.25, 0.1422, 0.1877, 0.3123, 0.1422, 0.25, 0.1255, 0.25, 0.1255, 0.3123, 0.1422, 0.3578, 0.3123, 0.3745, 0.25, 0.3745, 0.25, 0.3578, 0.3123, 0.1255, 0.25, 0.1422, 0.3123, 0.1422, 0.3123, 0.1255, 0.25, 0.25, 0.1255, 0.1877, 0.1422, 0.1877, 0.1422, 0.25, 0.1255, 0.3745, 0.25, 0.3578, 0.1877, 0.3578, 0.1877, 0.3745, 0.25, 0.1422, 0.3123, 0.1877, 0.3578, 0.1877, 0.3578, 0.1422, 0.3123, 0.25, 0.3745, 0.3123, 0.3578, 0.3123, 0.3578, 0.25, 0.3745, 0.1877, 0.1422, 0.1422, 0.1877, 0.1422, 0.1877, 0.1877, 0.1422])
me_cylinder_001.use_remesh_fix_poles = True
me_cylinder_001.use_remesh_preserve_attributes = False
me_cylinder_001.use_mirror_vertex_groups = False
me_cylinder_001.update()

# ---- curves / text
txt_text = bpy.data.curves.new('Text', 'FONT')
txt_text.dimensions = '2D'
txt_text.body = "They Can't Stop\nUs United"
txt_text.use_path_clamp = True
txt_text.extrude = 0.09
txt_text.align_x = 'CENTER'
txt_text_001 = bpy.data.curves.new('Text.001', 'FONT')
txt_text_001.dimensions = '2D'
txt_text_001.body = 'Fight Till the End,\nThen Keep Fighting'
txt_text_001.use_path_clamp = True
txt_text_001.extrude = 0.09
txt_text_001.align_x = 'CENTER'
txt_text_002 = bpy.data.curves.new('Text.002', 'FONT')
txt_text_002.dimensions = '2D'
txt_text_002.body = 'DRAGGY DOG \nLIVES AGAIN!\n\nAvailable 2089 exclusively\nfor Pico-16.'
txt_text_002.use_path_clamp = True
txt_text_002.extrude = 0.09
txt_text_002.align_x = 'CENTER'
txt_text_002.align_y = 'CENTER'
txt_text_003 = bpy.data.curves.new('Text.003', 'FONT')
txt_text_003.dimensions = '2D'
txt_text_003.body = 'Text Space for Sale!\n$99,512,909.99 + tax\nAdverts within 72 Hrs!'
txt_text_003.use_path_clamp = True
txt_text_003.extrude = 0.09
txt_text_003.align_x = 'CENTER'

# ---- objects
ob_light = bpy.data.objects.new('Light', light_light)
ob_camera = bpy.data.objects.new('Camera', cam_camera)
ob_cylinder = bpy.data.objects.new('Cylinder', me_cylinder)
ob_cone = bpy.data.objects.new('Cone', me_cone)
ob_text = bpy.data.objects.new('Text', txt_text)
ob_text_001 = bpy.data.objects.new('Text.001', txt_text_001)
ob_text_002 = bpy.data.objects.new('Text.002', txt_text_002)
ob_text_003 = bpy.data.objects.new('Text.003', txt_text_003)
ob_cylinder_001 = bpy.data.objects.new('Cylinder.001', me_cylinder_001)

# ---- transforms, parenting, visibility, modifiers, constraints
ob_light.location = (4.076, 1.005, 5.904)
ob_light.rotation_euler = (0.6503, 0.05522, 1.866)
ob_light.lock_rotations_4d = False
ob_light.empty_display_type = 'ARROWS'
ob_light.color = (0.0, 0.0, 0.0, 0.0)
ob_light.lineart.crease_threshold = 0.0
ob_camera.location = (7.359, -6.926, 4.958)
ob_camera.rotation_euler = (1.109, 0.0, 0.8149)
ob_camera.lock_rotations_4d = False
ob_camera.empty_display_type = 'ARROWS'
ob_camera.color = (0.0, 0.0, 0.0, 0.0)
ob_camera.display_type = 'WIRE'
ob_camera.lineart.crease_threshold = 0.0
ob_cylinder.location = (0.0, 0.0, -0.2583)
ob_cylinder.lineart.crease_threshold = 0.0
ob_cone.location = (0.0, 0.0, 5.492)
ob_cone.lineart.crease_threshold = 0.0
ob_text.location = (0.0, 0.0, 10.86)
ob_text.rotation_euler = (1.484, -0.0, 0.0)
ob_text.lineart.crease_threshold = 0.0
ob_text_001.location = (0.0, 0.0, 10.86)
ob_text_001.rotation_euler = (1.484, -0.0, 0.0)
ob_text_001.lineart.crease_threshold = 0.0
ob_text_002.location = (0.0, 0.0, 6.064)
ob_text_002.rotation_euler = (3.872, -0.1184, -1.705)
ob_text_002.scale = (0.1235, 0.1235, 0.1235)
ob_text_002.lineart.crease_threshold = 0.0
ob_text_003.location = (0.0, 0.0, 10.86)
ob_text_003.rotation_euler = (1.484, -0.0, 0.0)
ob_text_003.lineart.crease_threshold = 0.0
ob_cylinder_001.location = (-1.123e-07, -8.014e-08, 2.85)
ob_cylinder_001.scale = (1.539, 1.539, 1.539)
ob_cylinder_001.lineart.crease_threshold = 0.0

# ---- collection membership
col_collection.objects.link(ob_light)
col_collection.objects.link(ob_camera)
col_collection.objects.link(ob_cylinder)
col_collection.objects.link(ob_cone)
col_collection.objects.link(ob_text)
col_collection.objects.link(ob_text_001)
col_collection.objects.link(ob_text_002)
col_collection.objects.link(ob_text_003)
col_collection.objects.link(ob_cylinder_001)

# ---- scene / render settings (as saved in the file)
scene.camera = ob_camera
scene.frame_start = 1; scene.frame_end = 250; scene.frame_set(75)
scene.render.engine = 'BLENDER_EEVEE_NEXT'
scene.cycles.use_denoising = False
scene.cycles.samples = 128
scene.cycles.sampling_pattern = 'TABULATED_SOBOL'
scene.cycles.use_adaptive_sampling = False
scene.cycles.use_light_tree = False
scene.view_settings.view_transform = 'Filmic'
bpy.context.view_layer.update()
